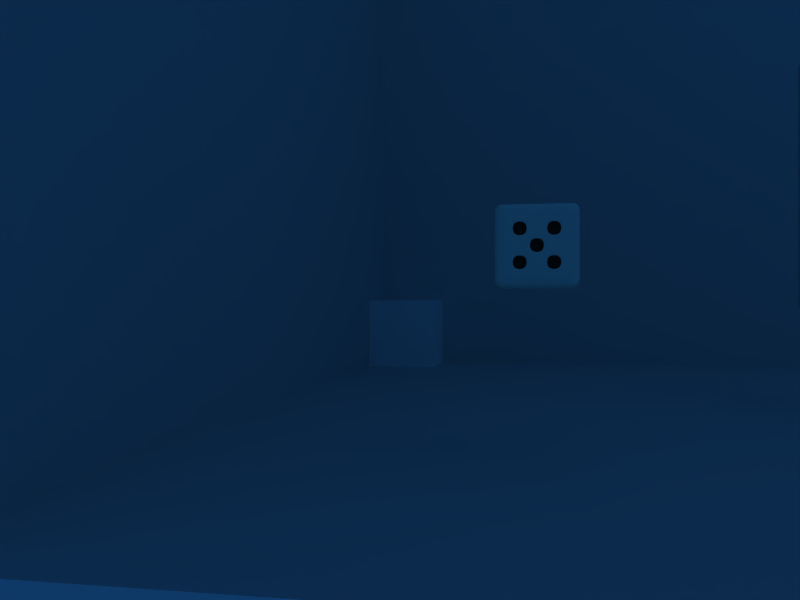 # Source: Visual03.blend  (saved by Blender 2.48.1; exported with 4.5.12 LTS)
import bpy
from mathutils import Matrix  # noqa: F401  (used for matrix-valued properties, if any)

bpy.ops.wm.read_factory_settings(use_empty=True)
scene = bpy.context.scene
scene.name = 'Visual02'

# ---- collections
col_collection_1 = bpy.data.collections.new('Collection 1'); scene.collection.children.link(col_collection_1)

# ---- materials (node trees are filled in below, after node groups)
mat_materialw = bpy.data.materials.new('MaterialW')
mat_materialw.alpha_threshold = 0.0
mat_materialw.roughness = 0.5
mat_materialw.line_color = (0.0, 0.0, 0.0, 1.0)
mat_material_001 = bpy.data.materials.new('Material.001')
mat_material_001.alpha_threshold = 0.0
mat_material_001.roughness = 0.5
mat_material_001.line_color = (0.0, 0.0, 0.0, 1.0)
mat_die = bpy.data.materials.new('die')
mat_die.alpha_threshold = 0.0
mat_die.diffuse_color = (0.9802, 1.0, 0.916, 1.0)
mat_die.roughness = 0.5
mat_die.line_color = (0.0, 0.0, 0.0, 1.0)
mat_eyes = bpy.data.materials.new('eyes')
mat_eyes.alpha_threshold = 0.0
mat_eyes.diffuse_color = (0.1804, 0.1804, 0.1804, 1.0)
mat_eyes.roughness = 0.5
mat_eyes.line_color = (0.0, 0.0, 0.0, 1.0)
mat_material = bpy.data.materials.new('Material')
mat_material.alpha_threshold = 0.0
mat_material.diffuse_color = (1.0, 1.0, 1.0, 1.0)
mat_material.roughness = 0.5
mat_material.line_color = (0.0, 0.0, 0.0, 1.0)

# ---- material node trees

# ---- world
world_world = bpy.data.worlds.new('World'); scene.world = world_world
world_world.color = (0.05656, 0.2208, 0.4)
world_world.use_sun_shadow = False
world_world.sun_shadow_jitter_overblur = 0.0
world_world.cycles.sampling_method = 'MANUAL'
world_world.cycles.sample_map_resolution = 256

# ---- cameras
cam_camera = bpy.data.cameras.new('Camera')
cam_camera.passepartout_alpha = 0.246
cam_camera.clip_end = 100.0
cam_camera.lens = 35.0
cam_camera.show_passepartout = False
cam_camera.show_safe_areas = True
cam_camera.dof.focus_distance = 0.0
cam_camera.dof.aperture_fstop = 128.0

# ---- lights
light_lamp = bpy.data.lights.new('Lamp', 'POINT')
light_lamp.transmission_factor = 0.0
light_lamp.energy = 267.6
light_lamp.shadow_buffer_clip_start = 0.5
light_lamp.shadow_soft_size = 1.0
light_lamp.shadow_maximum_resolution = 0.006
light_lamp.use_absolute_resolution = True
light_lamp.cycles.use_multiple_importance_sampling = False

# ---- meshes
me_window = bpy.data.meshes.new('Window')
me_window.from_pydata([(2.758, 1.0, -1.0), (2.758, -1.0, -1.0), (-2.758, -1.0, -1.0), (-2.758, 1.0, -1.0), (2.758, 1.0, 1.0), (2.758, -1.0, 1.0), (-2.758, -1.0, 1.0), (-2.758, 1.0, 1.0)], [], [(4, 0, 3), (4, 3, 7), (2, 6, 7), (2, 7, 3), (1, 5, 2), (5, 6, 2), (0, 4, 1), (4, 5, 1), (4, 7, 5), (7, 6, 5), (0, 1, 2), (0, 2, 3)])
_uv = me_window.uv_layers.new(name='UVTex')
_uv.uv.foreach_set('vector', [0.001019, 0.5, 0.0, 0.001529, 0.3323, 0.0, 0.001019, 0.5, 0.3323, 0.0, 0.3333, 0.4985, 0.0008337, -0.001528, 0.001853, 0.9925, 0.9967, 0.994, 0.0008337, 0.005972, 0.9967, 0.994, 1.003, 0.005001, 0.3323, 0.5, 0.3333, 0.9985, 7.923e-08, 0.5015, 0.3333, 0.9985, 0.00102, 1.0, 7.923e-08, 0.5015, 0.9956, 0.0025, 0.9967, 0.9985, -0.001666, 0.001529, 0.9992, 0.9985, 0.001853, 0.9975, 0.0008337, 0.004029, 0.6677, 0.5, 1.0, 0.5015, 0.6667, 0.9985, 1.0, 0.5015, 0.999, 1.0, 0.6667, 0.9985, 1.0, 0.4985, 0.6677, 0.5, 0.6667, 0.001529, 1.0, 0.4985, 0.6667, 0.001529, 0.999, 0.0])
me_window.materials.append(mat_materialw)
me_window.use_remesh_preserve_volume = False
me_window.use_remesh_preserve_attributes = False
me_window.use_mirror_vertex_groups = False
me_window.update()
me_plane = bpy.data.meshes.new('Plane')
me_plane.from_pydata([(1.0, 1.0, 0.0), (1.0, -1.0, 0.0), (-1.0, -1.0, 0.0), (-1.0, 1.0, 0.0)], [], [(0, 3, 2), (0, 2, 1)])
_uv = me_plane.uv_layers.new(name='UVTex')
_uv.uv.foreach_set('vector', [5.96e-08, 0.0, 1.0, 0.0, 1.0, 1.0, 5.96e-08, 0.0, 1.0, 1.0, 0.0, 1.0])
me_plane.materials.append(mat_material_001)
me_plane.use_remesh_preserve_volume = False
me_plane.use_remesh_preserve_attributes = False
me_plane.use_mirror_vertex_groups = False
me_plane.update()
me_plane_003 = bpy.data.meshes.new('Plane.003')
me_plane_003.from_pydata([(1.0, 1.0, 0.0), (1.0, -1.0, 0.0), (-1.0, -1.0, 0.0), (-1.0, 1.0, 0.0)], [], [(0, 3, 2), (0, 2, 1)])
_uv = me_plane_003.uv_layers.new(name='UVTex')
_uv.uv.foreach_set('vector', [5.96e-08, 0.0, 1.0, 0.0, 1.0, 1.0, 5.96e-08, 0.0, 1.0, 1.0, 0.0, 1.0])
me_plane_003.materials.append(mat_material_001)
me_plane_003.use_remesh_preserve_volume = False
me_plane_003.use_remesh_preserve_attributes = False
me_plane_003.use_mirror_vertex_groups = False
me_plane_003.update()
me_plane_001 = bpy.data.meshes.new('Plane.001')
me_plane_001.from_pydata([(1.0, 1.0, 0.0), (1.0, -1.0, 0.0), (-1.0, -1.0, 0.0), (-1.0, 1.0, 0.0)], [], [(0, 3, 2), (0, 2, 1)])
_uv = me_plane_001.uv_layers.new(name='UVTex')
_uv.uv.foreach_set('vector', [5.96e-08, 0.0, 1.0, 0.0, 1.0, 1.0, 5.96e-08, 0.0, 1.0, 1.0, 0.0, 1.0])
me_plane_001.materials.append(mat_material_001)
me_plane_001.use_remesh_preserve_volume = False
me_plane_001.use_remesh_preserve_attributes = False
me_plane_001.use_mirror_vertex_groups = False
me_plane_001.update()
me_cube = bpy.data.meshes.new('Cube')
me_cube.from_pydata([(1.0, 1.0, -1.0), (1.0, -1.0, -1.0), (-1.0, -1.0, -1.0), (-1.0, 1.0, -1.0), (1.0, 1.0, 1.0), (1.0, -1.0, 1.0), (-1.0, -1.0, 1.0), (-1.0, 1.0, 1.0), (1.0, 0.6, -1.0), (1.0, 0.2, -1.0), (1.0, -0.2, -1.0), (1.0, -0.6, -1.0), (0.6, 1.0, -1.0), (0.2, 1.0, -1.0), (-0.2, 1.0, -1.0), (-0.6, 1.0, -1.0), (1.0, 1.0, -0.6), (1.0, 1.0, -0.2), (1.0, 1.0, 0.2), (1.0, 1.0, 0.6), (0.6, -1.0, -1.0), (0.2, -1.0, -1.0), (-0.2, -1.0, -1.0), (-0.6, -1.0, -1.0), (1.0, -1.0, -0.6), (1.0, -1.0, -0.2), (1.0, -1.0, 0.2), (1.0, -1.0, 0.6), (-1.0, -0.6, -1.0), (-1.0, -0.2, -1.0), (-1.0, 0.2, -1.0), (-1.0, 0.6, -1.0), (-1.0, -1.0, -0.6), (-1.0, -1.0, -0.2), (-1.0, -1.0, 0.2), (-1.0, -1.0, 0.6), (-1.0, 1.0, -0.6), (-1.0, 1.0, -0.2), (-1.0, 1.0, 0.2), (-1.0, 1.0, 0.6), (1.0, 0.6, 1.0), (1.0, 0.2, 1.0), (1.0, -0.2, 1.0), (1.0, -0.6, 1.0), (0.6, 1.0, 1.0), (0.2, 1.0, 1.0), (-0.2, 1.0, 1.0), (-0.6, 1.0, 1.0), (0.6, -1.0, 1.0), (0.2, -1.0, 1.0), (-0.2, -1.0, 1.0), (-0.6, -1.0, 1.0), (-1.0, -0.6, 1.0), (-1.0, -0.2, 1.0), (-1.0, 0.2, 1.0), (-1.0, 0.6, 1.0), (0.6, 0.6, -1.0), (0.6, 0.2, -1.0), (0.6, -0.2, -1.0), (0.6, -0.6, -1.0), (0.2, 0.6, -1.0), (0.2, 0.2, -1.0), (0.2, -0.2, -1.0), (0.2, -0.6, -1.0), (-0.2, 0.6, -1.0), (-0.2, 0.2, -1.0), (-0.2, -0.2, -1.0), (-0.2, -0.6, -1.0), (-0.6, 0.6, -1.0), (-0.6, 0.2, -1.0), (-0.6, -0.2, -1.0), (-0.6, -0.6, -1.0), (0.6, 0.6, 1.0), (0.2, 0.6, 1.0), (-0.2, 0.6, 1.0), (-0.6, 0.6, 1.0), (0.6, 0.2, 1.0), (0.2, 0.2, 1.0), (-0.2, 0.2, 1.0), (-0.6, 0.2, 1.0), (0.6, -0.2, 1.0), (0.2, -0.2, 1.0), (-0.2, -0.2, 1.0), (-0.6, -0.2, 1.0), (0.6, -0.6, 1.0), (0.2, -0.6, 1.0), (-0.2, -0.6, 1.0), (-0.6, -0.6, 1.0), (1.0, 0.6, -0.6), (1.0, 0.6, -0.2), (1.0, 0.6, 0.2), (1.0, 0.6, 0.6), (1.0, 0.2, -0.6), (1.0, 0.2, -0.2), (1.0, 0.2, 0.2), (1.0, 0.2, 0.6), (1.0, -0.2, -0.6), (1.0, -0.2, -0.2), (1.0, -0.2, 0.2), (1.0, -0.2, 0.6), (1.0, -0.6, -0.6), (1.0, -0.6, -0.2), (1.0, -0.6, 0.2), (1.0, -0.6, 0.6), (0.6, -1.0, -0.6), (0.6, -1.0, -0.2), (0.6, -1.0, 0.2), (0.6, -1.0, 0.6), (0.2, -1.0, -0.6), (0.2, -1.0, -0.2), (0.2, -1.0, 0.2), (0.2, -1.0, 0.6), (-0.2, -1.0, -0.6), (-0.2, -1.0, -0.2), (-0.2, -1.0, 0.2), (-0.2, -1.0, 0.6), (-0.6, -1.0, -0.6), (-0.6, -1.0, -0.2), (-0.6, -1.0, 0.2), (-0.6, -1.0, 0.6), (-1.0, -0.6, -0.6), (-1.0, -0.6, -0.2), (-1.0, -0.6, 0.2), (-1.0, -0.6, 0.6), (-1.0, -0.2, -0.6), (-1.0, -0.2, -0.2), (-1.0, -0.2, 0.2), (-1.0, -0.2, 0.6), (-1.0, 0.2, -0.6), (-1.0, 0.2, -0.2), (-1.0, 0.2, 0.2), (-1.0, 0.2, 0.6), (-1.0, 0.6, -0.6), (-1.0, 0.6, -0.2), (-1.0, 0.6, 0.2), (-1.0, 0.6, 0.6), (0.6, 1.0, 0.6), (0.6, 1.0, 0.2), (0.6, 1.0, -0.2), (0.6, 1.0, -0.6), (0.2, 1.0, 0.6), (0.2, 1.0, 0.2), (0.2, 1.0, -0.2), (0.2, 1.0, -0.6), (-0.2, 1.0, 0.6), (-0.2, 1.0, 0.2), (-0.2, 1.0, -0.2), (-0.2, 1.0, -0.6), (-0.6, 1.0, 0.6), (-0.6, 1.0, 0.2), (-0.6, 1.0, -0.2), (-0.6, 1.0, -0.6), (-0.24, 1.0, -0.24), (-0.24, 1.0, -0.56), (-0.56, 1.0, -0.56), (-0.56, 1.0, -0.24), (0.16, 1.0, 0.16), (0.16, 1.0, -0.16), (-0.16, 1.0, -0.16), (-0.16, 1.0, 0.16), (0.56, 1.0, 0.56), (0.56, 1.0, 0.24), (0.24, 1.0, 0.24), (0.24, 1.0, 0.56), (-1.0, 0.24, -0.56), (-1.0, 0.24, -0.24), (-1.0, 0.56, -0.24), (-1.0, 0.56, -0.56), (-1.0, -0.56, 0.24), (-1.0, -0.56, 0.56), (-1.0, -0.24, 0.56), (-1.0, -0.24, 0.24), (-0.24, -1.0, -0.56), (-0.24, -1.0, -0.24), (-0.56, -1.0, -0.24), (-0.56, -1.0, -0.56), (-0.24, -1.0, 0.24), (-0.24, -1.0, 0.56), (-0.56, -1.0, 0.56), (-0.56, -1.0, 0.24), (0.56, -1.0, -0.56), (0.56, -1.0, -0.24), (0.24, -1.0, -0.24), (0.24, -1.0, -0.56), (0.56, -1.0, 0.24), (0.56, -1.0, 0.56), (0.24, -1.0, 0.56), (0.24, -1.0, 0.24), (1.0, -0.24, -0.56), (1.0, -0.24, -0.24), (1.0, -0.56, -0.24), (1.0, -0.56, -0.56), (1.0, -0.24, 0.24), (1.0, -0.24, 0.56), (1.0, -0.56, 0.56), (1.0, -0.56, 0.24), (1.0, 0.16, -0.16), (1.0, 0.16, 0.16), (1.0, -0.16, 0.16), (1.0, -0.16, -0.16), (1.0, 0.56, -0.56), (1.0, 0.56, -0.24), (1.0, 0.24, -0.24), (1.0, 0.24, -0.56), (1.0, 0.56, 0.24), (1.0, 0.56, 0.56), (1.0, 0.24, 0.56), (1.0, 0.24, 0.24), (0.56, -0.24, 1.0), (0.24, -0.24, 1.0), (0.24, -0.56, 1.0), (0.56, -0.56, 1.0), (-0.24, -0.24, 1.0), (-0.56, -0.24, 1.0), (-0.56, -0.56, 1.0), (-0.24, -0.56, 1.0), (0.56, 0.16, 1.0), (0.24, 0.16, 1.0), (0.24, -0.16, 1.0), (0.56, -0.16, 1.0), (-0.24, 0.16, 1.0), (-0.56, 0.16, 1.0), (-0.56, -0.16, 1.0), (-0.24, -0.16, 1.0), (0.56, 0.56, 1.0), (0.24, 0.56, 1.0), (0.24, 0.24, 1.0), (0.56, 0.24, 1.0), (-0.24, 0.56, 1.0), (-0.56, 0.56, 1.0), (-0.56, 0.24, 1.0), (-0.24, 0.24, 1.0), (0.16, 0.16, -1.0), (0.16, -0.16, -1.0), (-0.16, -0.16, -1.0), (-0.16, 0.16, -1.0), (0.16, 0.16, -0.8281), (0.16, -0.16, -0.8281), (-0.16, -0.16, -0.8281), (-0.16, 0.16, -0.8281), (-0.24, 0.56, 0.8281), (-0.56, 0.56, 0.8281), (-0.56, 0.24, 0.8281), (-0.24, 0.24, 0.8281), (0.56, 0.56, 0.8281), (0.24, 0.56, 0.8281), (0.24, 0.24, 0.8281), (0.56, 0.24, 0.8281), (-0.24, 0.16, 0.8281), (-0.56, 0.16, 0.8281), (-0.56, -0.16, 0.8281), (-0.24, -0.16, 0.8281), (0.56, 0.16, 0.8281), (0.24, 0.16, 0.8281), (0.24, -0.16, 0.8281), (0.56, -0.16, 0.8281), (-0.24, -0.24, 0.8281), (-0.56, -0.24, 0.8281), (-0.56, -0.56, 0.8281), (-0.24, -0.56, 0.8281), (0.56, -0.24, 0.8281), (0.24, -0.24, 0.8281), (0.24, -0.56, 0.8281), (0.56, -0.56, 0.8281), (0.8281, 0.56, 0.24), (0.8281, 0.56, 0.56), (0.8281, 0.24, 0.56), (0.8281, 0.24, 0.24), (0.8281, 0.56, -0.56), (0.8281, 0.56, -0.24), (0.8281, 0.24, -0.24), (0.8281, 0.24, -0.56), (0.8281, 0.16, -0.16), (0.8281, 0.16, 0.16), (0.8281, -0.16, 0.16), (0.8281, -0.16, -0.16), (0.8281, -0.24, 0.24), (0.8281, -0.24, 0.56), (0.8281, -0.56, 0.56), (0.8281, -0.56, 0.24), (0.8281, -0.24, -0.56), (0.8281, -0.24, -0.24), (0.8281, -0.56, -0.24), (0.8281, -0.56, -0.56), (0.56, -0.8281, 0.24), (0.56, -0.8281, 0.56), (0.24, -0.8281, 0.56), (0.24, -0.8281, 0.24), (0.56, -0.8281, -0.56), (0.56, -0.8281, -0.24), (0.24, -0.8281, -0.24), (0.24, -0.8281, -0.56), (-0.24, -0.8281, 0.24), (-0.24, -0.8281, 0.56), (-0.56, -0.8281, 0.56), (-0.56, -0.8281, 0.24), (-0.24, -0.8281, -0.56), (-0.24, -0.8281, -0.24), (-0.56, -0.8281, -0.24), (-0.56, -0.8281, -0.56), (-0.8281, -0.56, 0.24), (-0.8281, -0.56, 0.56), (-0.8281, -0.24, 0.56), (-0.8281, -0.24, 0.24), (-0.8281, 0.24, -0.56), (-0.8281, 0.24, -0.24), (-0.8281, 0.56, -0.24), (-0.8281, 0.56, -0.56), (0.56, 0.8281, 0.56), (0.56, 0.8281, 0.24), (0.24, 0.8281, 0.24), (0.24, 0.8281, 0.56), (0.16, 0.8281, 0.16), (0.16, 0.8281, -0.16), (-0.16, 0.8281, -0.16), (-0.16, 0.8281, 0.16), (-0.24, 0.8281, -0.24), (-0.24, 0.8281, -0.56), (-0.56, 0.8281, -0.56), (-0.56, 0.8281, -0.24)], [], [(316, 317, 318), (316, 318, 319), (152, 316, 319), (152, 319, 155), (155, 319, 318), (155, 318, 154), (154, 318, 317), (154, 317, 153), (153, 317, 316), (153, 316, 152), (312, 313, 314), (312, 314, 315), (156, 312, 315), (156, 315, 159), (159, 315, 314), (159, 314, 158), (158, 314, 313), (158, 313, 157), (157, 313, 312), (157, 312, 156), (308, 309, 310), (308, 310, 311), (160, 308, 311), (160, 311, 163), (163, 311, 310), (163, 310, 162), (162, 310, 309), (162, 309, 161), (161, 309, 308), (161, 308, 160), (304, 305, 306), (304, 306, 307), (164, 304, 307), (164, 307, 167), (167, 307, 306), (167, 306, 166), (166, 306, 305), (166, 305, 165), (165, 305, 304), (165, 304, 164), (300, 301, 302), (300, 302, 303), (168, 300, 303), (168, 303, 171), (171, 303, 302), (171, 302, 170), (170, 302, 301), (170, 301, 169), (169, 301, 300), (169, 300, 168), (296, 297, 298), (296, 298, 299), (172, 296, 299), (172, 299, 175), (175, 299, 298), (175, 298, 174), (174, 298, 297), (174, 297, 173), (173, 297, 296), (173, 296, 172), (292, 293, 294), (292, 294, 295), (176, 292, 295), (176, 295, 179), (179, 295, 294), (179, 294, 178), (178, 294, 293), (178, 293, 177), (177, 293, 292), (177, 292, 176), (288, 289, 290), (288, 290, 291), (180, 288, 291), (180, 291, 183), (183, 291, 290), (183, 290, 182), (182, 290, 289), (182, 289, 181), (181, 289, 288), (181, 288, 180), (284, 285, 286), (284, 286, 287), (184, 284, 287), (184, 287, 187), (187, 287, 286), (187, 286, 186), (186, 286, 285), (186, 285, 185), (185, 285, 284), (185, 284, 184), (280, 281, 282), (280, 282, 283), (188, 280, 283), (188, 283, 191), (191, 283, 282), (191, 282, 190), (190, 282, 281), (190, 281, 189), (189, 281, 280), (189, 280, 188), (276, 277, 279), (277, 278, 279), (192, 276, 279), (192, 279, 195), (195, 279, 278), (195, 278, 194), (194, 278, 277), (194, 277, 193), (193, 277, 276), (193, 276, 192), (272, 273, 275), (273, 274, 275), (196, 272, 275), (196, 275, 199), (199, 275, 274), (199, 274, 198), (198, 274, 273), (198, 273, 197), (197, 273, 272), (197, 272, 196), (268, 269, 271), (269, 270, 271), (200, 268, 271), (200, 271, 203), (203, 271, 202), (271, 270, 202), (202, 270, 269), (202, 269, 201), (201, 269, 268), (201, 268, 200), (264, 265, 266), (264, 266, 267), (204, 264, 267), (204, 267, 207), (207, 267, 266), (207, 266, 206), (206, 266, 265), (206, 265, 205), (205, 265, 264), (205, 264, 204), (260, 261, 262), (260, 262, 263), (208, 260, 263), (208, 263, 211), (211, 263, 262), (211, 262, 210), (210, 262, 261), (210, 261, 209), (209, 261, 260), (209, 260, 208), (256, 257, 258), (256, 258, 259), (212, 256, 259), (212, 259, 215), (215, 259, 258), (215, 258, 214), (214, 258, 257), (214, 257, 213), (213, 257, 256), (213, 256, 212), (252, 253, 254), (252, 254, 255), (216, 252, 255), (216, 255, 219), (219, 255, 254), (219, 254, 218), (218, 254, 253), (218, 253, 217), (217, 253, 252), (217, 252, 216), (248, 249, 250), (248, 250, 251), (220, 248, 251), (220, 251, 223), (223, 251, 250), (223, 250, 222), (222, 250, 249), (222, 249, 221), (221, 249, 248), (221, 248, 220), (244, 245, 247), (245, 246, 247), (224, 244, 247), (224, 247, 227), (227, 247, 246), (227, 246, 226), (226, 246, 245), (226, 245, 225), (225, 245, 244), (225, 244, 224), (240, 241, 242), (240, 242, 243), (228, 240, 243), (228, 243, 231), (231, 243, 242), (231, 242, 230), (230, 242, 241), (230, 241, 229), (229, 241, 240), (229, 240, 228), (236, 237, 238), (236, 238, 239), (232, 236, 239), (232, 239, 235), (235, 239, 238), (235, 238, 234), (234, 238, 237), (234, 237, 233), (233, 237, 236), (233, 236, 232), (61, 232, 235), (61, 235, 65), (65, 235, 234), (65, 234, 66), (66, 234, 233), (66, 233, 62), (62, 233, 232), (62, 232, 61), (74, 228, 231), (74, 231, 78), (78, 231, 230), (78, 230, 79), (79, 230, 229), (79, 229, 75), (75, 229, 228), (75, 228, 74), (72, 224, 227), (72, 227, 76), (76, 227, 226), (76, 226, 77), (77, 226, 225), (77, 225, 73), (73, 225, 224), (73, 224, 72), (78, 220, 223), (78, 223, 82), (82, 223, 222), (82, 222, 83), (83, 222, 221), (83, 221, 79), (79, 221, 220), (79, 220, 78), (76, 216, 219), (76, 219, 80), (80, 219, 218), (80, 218, 81), (81, 218, 217), (81, 217, 77), (77, 217, 216), (77, 216, 76), (82, 212, 215), (82, 215, 86), (86, 215, 214), (86, 214, 87), (87, 214, 213), (87, 213, 83), (83, 213, 212), (83, 212, 82), (80, 208, 211), (80, 211, 84), (84, 211, 210), (84, 210, 85), (85, 210, 209), (85, 209, 81), (81, 209, 208), (81, 208, 80), (90, 204, 207), (90, 207, 94), (94, 207, 206), (94, 206, 95), (95, 206, 205), (95, 205, 91), (91, 205, 204), (91, 204, 90), (88, 200, 203), (88, 203, 92), (92, 203, 202), (92, 202, 93), (93, 202, 201), (93, 201, 89), (89, 201, 200), (89, 200, 88), (93, 196, 199), (93, 199, 97), (97, 199, 198), (97, 198, 98), (98, 198, 197), (98, 197, 94), (94, 197, 196), (94, 196, 93), (98, 192, 195), (98, 195, 102), (102, 195, 194), (102, 194, 103), (103, 194, 193), (103, 193, 99), (99, 193, 192), (99, 192, 98), (96, 188, 191), (96, 191, 100), (100, 191, 190), (100, 190, 101), (101, 190, 189), (101, 189, 97), (97, 189, 188), (97, 188, 96), (106, 184, 187), (106, 187, 110), (110, 187, 186), (110, 186, 111), (111, 186, 185), (111, 185, 107), (107, 185, 184), (107, 184, 106), (104, 180, 183), (104, 183, 108), (108, 183, 182), (108, 182, 109), (109, 182, 181), (109, 181, 105), (105, 181, 180), (105, 180, 104), (114, 176, 179), (114, 179, 118), (118, 179, 178), (118, 178, 119), (119, 178, 177), (119, 177, 115), (115, 177, 176), (115, 176, 114), (112, 172, 175), (112, 175, 116), (116, 175, 174), (116, 174, 117), (117, 174, 173), (117, 173, 113), (113, 173, 172), (113, 172, 112), (122, 168, 171), (122, 171, 126), (126, 171, 170), (126, 170, 127), (127, 170, 169), (127, 169, 123), (123, 169, 168), (123, 168, 122), (128, 164, 167), (128, 167, 132), (132, 167, 166), (132, 166, 133), (133, 166, 165), (133, 165, 129), (129, 165, 164), (129, 164, 128), (136, 160, 163), (136, 163, 140), (140, 163, 162), (140, 162, 141), (141, 162, 161), (141, 161, 137), (137, 161, 160), (137, 160, 136), (141, 156, 159), (141, 159, 145), (145, 159, 158), (145, 158, 146), (146, 158, 157), (146, 157, 142), (142, 157, 156), (142, 156, 141), (146, 152, 155), (146, 155, 150), (150, 155, 154), (150, 154, 151), (151, 154, 153), (151, 153, 147), (147, 153, 152), (147, 152, 146), (47, 148, 39), (47, 39, 7), (148, 149, 38), (148, 38, 39), (149, 150, 37), (149, 37, 38), (150, 151, 36), (150, 36, 37), (151, 15, 3), (151, 3, 36), (46, 144, 148), (46, 148, 47), (144, 145, 149), (144, 149, 148), (145, 146, 150), (145, 150, 149), (147, 14, 15), (147, 15, 151), (45, 140, 144), (45, 144, 46), (140, 141, 145), (140, 145, 144), (142, 143, 147), (142, 147, 146), (143, 13, 14), (143, 14, 147), (44, 136, 140), (44, 140, 45), (137, 138, 141), (138, 142, 141), (138, 139, 143), (138, 143, 142), (139, 12, 13), (139, 13, 143), (4, 19, 44), (19, 136, 44), (19, 18, 136), (18, 137, 136), (18, 17, 137), (17, 138, 137), (17, 16, 138), (16, 139, 138), (16, 0, 12), (16, 12, 139), (31, 132, 36), (31, 36, 3), (132, 133, 37), (132, 37, 36), (133, 134, 38), (133, 38, 37), (134, 135, 39), (134, 39, 38), (135, 55, 7), (135, 7, 39), (30, 128, 132), (30, 132, 31), (129, 130, 134), (129, 134, 133), (130, 131, 135), (130, 135, 134), (131, 54, 55), (131, 55, 135), (29, 124, 128), (29, 128, 30), (124, 125, 129), (124, 129, 128), (125, 126, 130), (125, 130, 129), (126, 127, 131), (126, 131, 130), (127, 53, 54), (127, 54, 131), (28, 120, 124), (28, 124, 29), (120, 121, 125), (120, 125, 124), (121, 122, 126), (121, 126, 125), (123, 52, 53), (123, 53, 127), (2, 32, 120), (2, 120, 28), (32, 33, 121), (32, 121, 120), (33, 34, 122), (33, 122, 121), (34, 35, 123), (34, 123, 122), (35, 6, 52), (35, 52, 123), (23, 116, 32), (23, 32, 2), (116, 117, 33), (116, 33, 32), (117, 118, 34), (117, 34, 33), (118, 119, 35), (118, 35, 34), (119, 51, 6), (119, 6, 35), (22, 112, 116), (22, 116, 23), (113, 114, 118), (113, 118, 117), (115, 50, 51), (115, 51, 119), (21, 108, 22), (108, 112, 22), (108, 109, 112), (109, 113, 112), (109, 110, 113), (110, 114, 113), (110, 111, 115), (110, 115, 114), (111, 49, 50), (111, 50, 115), (20, 104, 21), (104, 108, 21), (105, 106, 109), (106, 110, 109), (107, 48, 111), (48, 49, 111), (1, 24, 20), (24, 104, 20), (24, 25, 104), (25, 105, 104), (25, 26, 105), (26, 106, 105), (26, 27, 106), (27, 107, 106), (27, 5, 107), (5, 48, 107), (11, 100, 1), (100, 24, 1), (100, 101, 24), (101, 25, 24), (101, 102, 25), (102, 26, 25), (102, 103, 26), (103, 27, 26), (103, 43, 27), (43, 5, 27), (10, 96, 11), (96, 100, 11), (97, 98, 101), (98, 102, 101), (99, 42, 103), (42, 43, 103), (9, 92, 10), (92, 96, 10), (92, 93, 96), (93, 97, 96), (94, 95, 98), (95, 99, 98), (95, 41, 99), (41, 42, 99), (8, 88, 9), (88, 92, 9), (89, 90, 93), (90, 94, 93), (91, 40, 95), (40, 41, 95), (0, 16, 8), (16, 88, 8), (16, 17, 88), (17, 89, 88), (17, 18, 89), (18, 90, 89), (18, 19, 91), (18, 91, 90), (19, 4, 91), (4, 40, 91), (43, 84, 48), (43, 48, 5), (84, 85, 49), (84, 49, 48), (85, 86, 50), (85, 50, 49), (86, 87, 51), (86, 51, 50), (87, 52, 6), (87, 6, 51), (42, 80, 84), (42, 84, 43), (81, 82, 86), (81, 86, 85), (83, 53, 52), (83, 52, 87), (41, 76, 80), (41, 80, 42), (77, 78, 82), (77, 82, 81), (79, 54, 53), (79, 53, 83), (40, 72, 41), (72, 76, 41), (73, 74, 78), (73, 78, 77), (75, 55, 54), (75, 54, 79), (4, 44, 40), (44, 72, 40), (44, 45, 73), (44, 73, 72), (45, 46, 74), (45, 74, 73), (46, 47, 75), (46, 75, 74), (47, 7, 55), (47, 55, 75), (15, 68, 31), (15, 31, 3), (68, 69, 30), (68, 30, 31), (69, 70, 29), (69, 29, 30), (70, 71, 28), (70, 28, 29), (71, 23, 2), (71, 2, 28), (14, 64, 68), (14, 68, 15), (64, 65, 68), (65, 69, 68), (65, 66, 70), (65, 70, 69), (66, 67, 70), (67, 71, 70), (67, 22, 23), (67, 23, 71), (13, 60, 64), (13, 64, 14), (60, 61, 65), (60, 65, 64), (62, 63, 67), (62, 67, 66), (63, 21, 22), (63, 22, 67), (12, 56, 60), (12, 60, 13), (56, 57, 61), (56, 61, 60), (57, 58, 62), (57, 62, 61), (58, 59, 63), (58, 63, 62), (59, 20, 21), (59, 21, 63), (0, 8, 56), (0, 56, 12), (8, 9, 57), (8, 57, 56), (9, 10, 58), (9, 58, 57), (10, 11, 59), (10, 59, 58), (11, 1, 20), (11, 20, 59)])
me_cube.polygons.foreach_set('use_smooth', [True] * 636)
me_cube.polygons.foreach_set('material_index', [1, 1, 1, 1, 1, 1, 1, 1, 1, 1, 1, 1, 1, 1, 1, 1, 1, 1, 1, 1, 1, 1, 1, 1, 1, 1, 1, 1, 1, 1, 1, 1, 1, 1, 1, 1, 1, 1, 1, 1, 1, 1, 1, 1, 1, 1, 1, 1, 1, 1, 1, 1, 1, 1, 1, 1, 1, 1, 1, 1, 1, 1, 1, 1, 1, 1, 1, 1, 1, 1, 1, 1, 1, 1, 1, 1, 1, 1, 1, 1, 1, 1, 1, 1, 1, 1, 1, 1, 1, 1, 1, 1, 1, 1, 1, 1, 1, 1, 1, 1, 1, 1, 1, 1, 1, 1, 1, 1, 1, 1, 1, 1, 1, 1, 1, 1, 1, 1, 1, 1, 1, 1, 1, 1, 1, 1, 1, 1, 1, 1, 1, 1, 1, 1, 1, 1, 1, 1, 1, 1, 1, 1, 1, 1, 1, 1, 1, 1, 1, 1, 1, 1, 1, 1, 1, 1, 1, 1, 1, 1, 1, 1, 1, 1, 1, 1, 1, 1, 1, 1, 1, 1, 1, 1, 1, 1, 1, 1, 1, 1, 1, 1, 1, 1, 1, 1, 1, 1, 1, 1, 1, 1, 1, 1, 1, 1, 1, 1, 1, 1, 1, 1, 1, 1, 1, 1, 1, 1, 1, 1, 0, 0, 0, 0, 0, 0, 0, 0, 0, 0, 0, 0, 0, 0, 0, 0, 0, 0, 0, 0, 0, 0, 0, 0, 0, 0, 0, 0, 0, 0, 0, 0, 0, 0, 0, 0, 0, 0, 0, 0, 0, 0, 0, 0, 0, 0, 0, 0, 0, 0, 0, 0, 0, 0, 0, 0, 0, 0, 0, 0, 0, 0, 0, 0, 0, 0, 0, 0, 0, 0, 0, 0, 0, 0, 0, 0, 0, 0, 0, 0, 0, 0, 0, 0, 0, 0, 0, 0, 0, 0, 0, 0, 0, 0, 0, 0, 0, 0, 0, 0, 0, 0, 0, 0, 0, 0, 0, 0, 0, 0, 0, 0, 0, 0, 0, 0, 0, 0, 0, 0, 0, 0, 0, 0, 0, 0, 0, 0, 0, 0, 0, 0, 0, 0, 0, 0, 0, 0, 0, 0, 0, 0, 0, 0, 0, 0, 0, 0, 0, 0, 0, 0, 0, 0, 0, 0, 0, 0, 0, 0, 0, 0, 0, 0, 0, 0, 0, 0, 0, 0, 0, 0, 0, 0, 0, 0, 0, 0, 0, 0, 0, 0, 0, 0, 0, 0, 0, 0, 0, 0, 0, 0, 0, 0, 0, 0, 0, 0, 0, 0, 0, 0, 0, 0, 0, 0, 0, 0, 0, 0, 0, 0, 0, 0, 0, 0, 0, 0, 0, 0, 0, 0, 0, 0, 0, 0, 0, 0, 0, 0, 0, 0, 0, 0, 0, 0, 0, 0, 0, 0, 0, 0, 0, 0, 0, 0, 0, 0, 0, 0, 0, 0, 0, 0, 0, 0, 0, 0, 0, 0, 0, 0, 0, 0, 0, 0, 0, 0, 0, 0, 0, 0, 0, 0, 0, 0, 0, 0, 0, 0, 0, 0, 0, 0, 0, 0, 0, 0, 0, 0, 0, 0, 0, 0, 0, 0, 0, 0, 0, 0, 0, 0, 0, 0, 0, 0, 0, 0, 0, 0, 0, 0, 0, 0, 0, 0, 0, 0, 0, 0, 0, 0, 0, 0, 0, 0, 0, 0, 0, 0, 0, 0, 0, 0, 0, 0, 0, 0, 0, 0, 0, 0, 0, 0, 0, 0, 0, 0, 0, 0, 0, 0, 0, 0, 0, 0, 0, 0, 0, 0, 0, 0, 0, 0, 0, 0, 0, 0, 0, 0, 0, 0, 0, 0, 0, 0, 0, 0, 0, 0, 0, 0, 0, 0, 0, 0, 0, 0, 0, 0, 0, 0, 0, 0, 0, 0, 0, 0, 0, 0, 0, 0, 0, 0, 0, 0, 0, 0, 0, 0, 0, 0, 0, 0, 0, 0, 0, 0, 0, 0, 0, 0, 0, 0, 0, 0])
_ca = me_cube.color_attributes.new('Col', 'BYTE_COLOR', 'CORNER')
_ca.data.foreach_set('color', [0.002125, 0.002125, 0.002125, 0.0, 0.03434, 0.03434, 0.03434, 0.0, 0.1441, 0.1441, 0.1441, 0.0, 0.002125, 0.002125, 0.002125, 0.0, 0.1441, 0.1441, 0.1441, 0.0, 0.02732, 0.02732, 0.02732, 0.0, 0.001518, 0.001518, 0.001518, 0.0, 0.002125, 0.002125, 0.002125, 0.0, 0.02732, 0.02732, 0.02732, 0.0, 0.001518, 0.001518, 0.001518, 0.0, 0.02732, 0.02732, 0.02732, 0.0, 0.02732, 0.02732, 0.02732, 0.0, 0.02732, 0.02732, 0.02732, 0.0, 0.02732, 0.02732, 0.02732, 0.0, 0.1441, 0.1441, 0.1441, 0.0, 0.02732, 0.02732, 0.02732, 0.0, 0.1441, 0.1441, 0.1441, 0.0, 0.0382, 0.0382, 0.0382, 0.0, 0.0382, 0.0382, 0.0382, 0.0, 0.1441, 0.1441, 0.1441, 0.0, 0.03434, 0.03434, 0.03434, 0.0, 0.0382, 0.0382, 0.0382, 0.0, 0.03434, 0.03434, 0.03434, 0.0, 0.02122, 0.02122, 0.02122, 0.0, 0.02122, 0.02122, 0.02122, 0.0, 0.03434, 0.03434, 0.03434, 0.0, 0.002125, 0.002125, 0.002125, 0.0, 0.02122, 0.02122, 0.02122, 0.0, 0.002125, 0.002125, 0.002125, 0.0, 0.001518, 0.001518, 0.001518, 0.0, 0.003677, 0.003677, 0.003677, 0.0, 0.03689, 0.03689, 0.03689, 0.0, 0.1779, 0.1779, 0.1779, 0.0, 0.003677, 0.003677, 0.003677, 0.0, 0.1779, 0.1779, 0.1779, 0.0, 0.02956, 0.02956, 0.02956, 0.0, 0.003347, 0.003347, 0.003347, 0.0, 0.003677, 0.003677, 0.003677, 0.0, 0.02956, 0.02956, 0.02956, 0.0, 0.003347, 0.003347, 0.003347, 0.0, 0.02956, 0.02956, 0.02956, 0.0, 0.02732, 0.02732, 0.02732, 0.0, 0.02732, 0.02732, 0.02732, 0.0, 0.02956, 0.02956, 0.02956, 0.0, 0.1779, 0.1779, 0.1779, 0.0, 0.02732, 0.02732, 0.02732, 0.0, 0.1779, 0.1779, 0.1779, 0.0, 0.03955, 0.03955, 0.03955, 0.0, 0.03955, 0.03955, 0.03955, 0.0, 0.1779, 0.1779, 0.1779, 0.0, 0.03689, 0.03689, 0.03689, 0.0, 0.03955, 0.03955, 0.03955, 0.0, 0.03689, 0.03689, 0.03689, 0.0, 0.02416, 0.02416, 0.02416, 0.0, 0.02416, 0.02416, 0.02416, 0.0, 0.03689, 0.03689, 0.03689, 0.0, 0.003677, 0.003677, 0.003677, 0.0, 0.02416, 0.02416, 0.02416, 0.0, 0.003677, 0.003677, 0.003677, 0.0, 0.003347, 0.003347, 0.003347, 0.0, 0.006049, 0.006049, 0.006049, 0.0, 0.0382, 0.0382, 0.0382, 0.0, 0.2232, 0.2232, 0.2232, 0.0, 0.006049, 0.006049, 0.006049, 0.0, 0.2232, 0.2232, 0.2232, 0.0, 0.03071, 0.03071, 0.03071, 0.0, 0.006049, 0.006049, 0.006049, 0.0, 0.006049, 0.006049, 0.006049, 0.0, 0.03071, 0.03071, 0.03071, 0.0, 0.006049, 0.006049, 0.006049, 0.0, 0.03071, 0.03071, 0.03071, 0.0, 0.02624, 0.02624, 0.02624, 0.0, 0.02624, 0.02624, 0.02624, 0.0, 0.03071, 0.03071, 0.03071, 0.0, 0.2232, 0.2232, 0.2232, 0.0, 0.02624, 0.02624, 0.02624, 0.0, 0.2232, 0.2232, 0.2232, 0.0, 0.04092, 0.04092, 0.04092, 0.0, 0.04092, 0.04092, 0.04092, 0.0, 0.2232, 0.2232, 0.2232, 0.0, 0.0382, 0.0382, 0.0382, 0.0, 0.04092, 0.04092, 0.04092, 0.0, 0.0382, 0.0382, 0.0382, 0.0, 0.02732, 0.02732, 0.02732, 0.0, 0.02732, 0.02732, 0.02732, 0.0, 0.0382, 0.0382, 0.0382, 0.0, 0.006049, 0.006049, 0.006049, 0.0, 0.02732, 0.02732, 0.02732, 0.0, 0.006049, 0.006049, 0.006049, 0.0, 0.006049, 0.006049, 0.006049, 0.0, 0.01764, 0.01764, 0.01764, 0.0, 0.003347, 0.003347, 0.003347, 0.0, 0.04231, 0.04231, 0.04231, 0.0, 0.01764, 0.01764, 0.01764, 0.0, 0.04231, 0.04231, 0.04231, 0.0, 0.0382, 0.0382, 0.0382, 0.0, 0.02519, 0.02519, 0.02519, 0.0, 0.01764, 0.01764, 0.01764, 0.0, 0.0382, 0.0382, 0.0382, 0.0, 0.02519, 0.02519, 0.02519, 0.0, 0.0382, 0.0382, 0.0382, 0.0, 0.0382, 0.0382, 0.0382, 0.0, 0.0382, 0.0382, 0.0382, 0.0, 0.0382, 0.0382, 0.0382, 0.0, 0.04231, 0.04231, 0.04231, 0.0, 0.0382, 0.0382, 0.0382, 0.0, 0.04231, 0.04231, 0.04231, 0.0, 0.02416, 0.02416, 0.02416, 0.0, 0.02416, 0.02416, 0.02416, 0.0, 0.04231, 0.04231, 0.04231, 0.0, 0.003347, 0.003347, 0.003347, 0.0, 0.02416, 0.02416, 0.02416, 0.0, 0.003347, 0.003347, 0.003347, 0.0, 0.001821, 0.001821, 0.001821, 0.0, 0.001821, 0.001821, 0.001821, 0.0, 0.003347, 0.003347, 0.003347, 0.0, 0.01764, 0.01764, 0.01764, 0.0, 0.001821, 0.001821, 0.001821, 0.0, 0.01764, 0.01764, 0.01764, 0.0, 0.02519, 0.02519, 0.02519, 0.0, 0.01938, 0.01938, 0.01938, 0.0, 0.01033, 0.01033, 0.01033, 0.0, 0.04667, 0.04667, 0.04667, 0.0, 0.01938, 0.01938, 0.01938, 0.0, 0.04667, 0.04667, 0.04667, 0.0, 0.02122, 0.02122, 0.02122, 0.0, 0.02315, 0.02315, 0.02315, 0.0, 0.01938, 0.01938, 0.01938, 0.0, 0.02122, 0.02122, 0.02122, 0.0, 0.02315, 0.02315, 0.02315, 0.0, 0.02122, 0.02122, 0.02122, 0.0, 0.0382, 0.0382, 0.0382, 0.0, 0.0382, 0.0382, 0.0382, 0.0, 0.02122, 0.02122, 0.02122, 0.0, 0.04667, 0.04667, 0.04667, 0.0, 0.0382, 0.0382, 0.0382, 0.0, 0.04667, 0.04667, 0.04667, 0.0, 0.0319, 0.0319, 0.0319, 0.0, 0.0319, 0.0319, 0.0319, 0.0, 0.04667, 0.04667, 0.04667, 0.0, 0.01033, 0.01033, 0.01033, 0.0, 0.0319, 0.0319, 0.0319, 0.0, 0.01033, 0.01033, 0.01033, 0.0, 0.006995, 0.006995, 0.006995, 0.0, 0.006995, 0.006995, 0.006995, 0.0, 0.01033, 0.01033, 0.01033, 0.0, 0.01938, 0.01938, 0.01938, 0.0, 0.006995, 0.006995, 0.006995, 0.0, 0.01938, 0.01938, 0.01938, 0.0, 0.02315, 0.02315, 0.02315, 0.0, 0.04374, 0.04374, 0.04374, 0.0, 0.0319, 0.0319, 0.0319, 0.0, 0.02315, 0.02315, 0.02315, 0.0, 0.04374, 0.04374, 0.04374, 0.0, 0.02315, 0.02315, 0.02315, 0.0, 0.005605, 0.005605, 0.005605, 0.0, 0.02519, 0.02519, 0.02519, 0.0, 0.04374, 0.04374, 0.04374, 0.0, 0.005605, 0.005605, 0.005605, 0.0, 0.02519, 0.02519, 0.02519, 0.0, 0.005605, 0.005605, 0.005605, 0.0, 0.06663, 0.06663, 0.06663, 0.0, 0.06663, 0.06663, 0.06663, 0.0, 0.005605, 0.005605, 0.005605, 0.0, 0.02315, 0.02315, 0.02315, 0.0, 0.06663, 0.06663, 0.06663, 0.0, 0.02315, 0.02315, 0.02315, 0.0, 0.0319, 0.0319, 0.0319, 0.0, 0.0319, 0.0319, 0.0319, 0.0, 0.02315, 0.02315, 0.02315, 0.0, 0.0319, 0.0319, 0.0319, 0.0, 0.0319, 0.0319, 0.0319, 0.0, 0.0319, 0.0319, 0.0319, 0.0, 0.04231, 0.04231, 0.04231, 0.0, 0.04231, 0.04231, 0.04231, 0.0, 0.0319, 0.0319, 0.0319, 0.0, 0.04374, 0.04374, 0.04374, 0.0, 0.04231, 0.04231, 0.04231, 0.0, 0.04374, 0.04374, 0.04374, 0.0, 0.02519, 0.02519, 0.02519, 0.0, 0.0382, 0.0382, 0.0382, 0.0, 0.04519, 0.04519, 0.04519, 0.0, 0.09306, 0.09306, 0.09306, 0.0, 0.0382, 0.0382, 0.0382, 0.0, 0.09306, 0.09306, 0.09306, 0.0, 0.004025, 0.004025, 0.004025, 0.0, 0.02029, 0.02029, 0.02029, 0.0, 0.0382, 0.0382, 0.0382, 0.0, 0.004025, 0.004025, 0.004025, 0.0, 0.02029, 0.02029, 0.02029, 0.0, 0.004025, 0.004025, 0.004025, 0.0, 0.003035, 0.003035, 0.003035, 0.0, 0.003035, 0.003035, 0.003035, 0.0, 0.004025, 0.004025, 0.004025, 0.0, 0.09306, 0.09306, 0.09306, 0.0, 0.003035, 0.003035, 0.003035, 0.0, 0.09306, 0.09306, 0.09306, 0.0, 1.0, 1.0, 1.0, 0.0, 1.0, 1.0, 1.0, 0.0, 0.09306, 0.09306, 0.09306, 0.0, 0.04519, 0.04519, 0.04519, 0.0, 1.0, 1.0, 1.0, 0.0, 0.04519, 0.04519, 0.04519, 0.0, 0.04374, 0.04374, 0.04374, 0.0, 0.04374, 0.04374, 0.04374, 0.0, 0.04519, 0.04519, 0.04519, 0.0, 0.0382, 0.0382, 0.0382, 0.0, 0.04374, 0.04374, 0.04374, 0.0, 0.0382, 0.0382, 0.0382, 0.0, 0.02029, 0.02029, 0.02029, 0.0, 0.04092, 0.04092, 0.04092, 0.0, 0.0356, 0.0356, 0.0356, 0.0, 0.02029, 0.02029, 0.02029, 0.0, 0.04092, 0.04092, 0.04092, 0.0, 0.02029, 0.02029, 0.02029, 0.0, 0.004391, 0.004391, 0.004391, 0.0, 0.02217, 0.02217, 0.02217, 0.0, 0.04092, 0.04092, 0.04092, 0.0, 0.004391, 0.004391, 0.004391, 0.0, 0.02217, 0.02217, 0.02217, 0.0, 0.004391, 0.004391, 0.004391, 0.0, 0.02732, 0.02732, 0.02732, 0.0, 0.02732, 0.02732, 0.02732, 0.0, 0.004391, 0.004391, 0.004391, 0.0, 0.02029, 0.02029, 0.02029, 0.0, 0.02732, 0.02732, 0.02732, 0.0, 0.02029, 0.02029, 0.02029, 0.0, 0.02732, 0.02732, 0.02732, 0.0, 0.02732, 0.02732, 0.02732, 0.0, 0.02029, 0.02029, 0.02029, 0.0, 0.0356, 0.0356, 0.0356, 0.0, 0.02732, 0.02732, 0.02732, 0.0, 0.0356, 0.0356, 0.0356, 0.0, 0.0382, 0.0382, 0.0382, 0.0, 0.0382, 0.0382, 0.0382, 0.0, 0.0356, 0.0356, 0.0356, 0.0, 0.04092, 0.04092, 0.04092, 0.0, 0.0382, 0.0382, 0.0382, 0.0, 0.04092, 0.04092, 0.04092, 0.0, 0.02217, 0.02217, 0.02217, 0.0, 0.03689, 0.03689, 0.03689, 0.0, 0.04971, 0.04971, 0.04971, 0.0, 0.04374, 0.04374, 0.04374, 0.0, 0.03689, 0.03689, 0.03689, 0.0, 0.04374, 0.04374, 0.04374, 0.0, 0.003347, 0.003347, 0.003347, 0.0, 0.01764, 0.01764, 0.01764, 0.0, 0.03689, 0.03689, 0.03689, 0.0, 0.003347, 0.003347, 0.003347, 0.0, 0.01764, 0.01764, 0.01764, 0.0, 0.003347, 0.003347, 0.003347, 0.0, 0.0006071, 0.0006071, 0.0006071, 0.0, 0.0006071, 0.0006071, 0.0006071, 0.0, 0.003347, 0.003347, 0.003347, 0.0, 0.04374, 0.04374, 0.04374, 0.0, 0.0006071, 0.0006071, 0.0006071, 0.0, 0.04374, 0.04374, 0.04374, 0.0, 1.0, 1.0, 1.0, 0.0, 1.0, 1.0, 1.0, 0.0, 0.04374, 0.04374, 0.04374, 0.0, 0.04971, 0.04971, 0.04971, 0.0, 1.0, 1.0, 1.0, 0.0, 0.04971, 0.04971, 0.04971, 0.0, 0.03955, 0.03955, 0.03955, 0.0, 0.03955, 0.03955, 0.03955, 0.0, 0.04971, 0.04971, 0.04971, 0.0, 0.03689, 0.03689, 0.03689, 0.0, 0.03955, 0.03955, 0.03955, 0.0, 0.03689, 0.03689, 0.03689, 0.0, 0.01764, 0.01764, 0.01764, 0.0, 0.003677, 0.003677, 0.003677, 0.0, 0.03434, 0.03434, 0.03434, 0.0, 0.03955, 0.03955, 0.03955, 0.0, 0.003677, 0.003677, 0.003677, 0.0, 0.03955, 0.03955, 0.03955, 0.0, 0.0319, 0.0319, 0.0319, 0.0, 0.004025, 0.004025, 0.004025, 0.0, 0.003677, 0.003677, 0.003677, 0.0, 0.0319, 0.0319, 0.0319, 0.0, 0.004025, 0.004025, 0.004025, 0.0, 0.0319, 0.0319, 0.0319, 0.0, 0.05613, 0.05613, 0.05613, 0.0, 0.05613, 0.05613, 0.05613, 0.0, 0.0319, 0.0319, 0.0319, 0.0, 0.03955, 0.03955, 0.03955, 0.0, 0.05613, 0.05613, 0.05613, 0.0, 0.03955, 0.03955, 0.03955, 0.0, 0.2918, 0.2918, 0.2918, 0.0, 0.2918, 0.2918, 0.2918, 0.0, 0.03955, 0.03955, 0.03955, 0.0, 0.03434, 0.03434, 0.03434, 0.0, 0.2918, 0.2918, 0.2918, 0.0, 0.03434, 0.03434, 0.03434, 0.0, 0.02315, 0.02315, 0.02315, 0.0, 0.02315, 0.02315, 0.02315, 0.0, 0.03434, 0.03434, 0.03434, 0.0, 0.003677, 0.003677, 0.003677, 0.0, 0.02315, 0.02315, 0.02315, 0.0, 0.003677, 0.003677, 0.003677, 0.0, 0.004025, 0.004025, 0.004025, 0.0, 0.002125, 0.002125, 0.002125, 0.0, 0.0382, 0.0382, 0.0382, 0.0, 0.02217, 0.02217, 0.02217, 0.0, 0.0382, 0.0382, 0.0382, 0.0, 0.04092, 0.04092, 0.04092, 0.0, 0.02217, 0.02217, 0.02217, 0.0, 0.001518, 0.001518, 0.001518, 0.0, 0.002125, 0.002125, 0.002125, 0.0, 0.02217, 0.02217, 0.02217, 0.0, 0.001518, 0.001518, 0.001518, 0.0, 0.02217, 0.02217, 0.02217, 0.0, 0.05613, 0.05613, 0.05613, 0.0, 0.05613, 0.05613, 0.05613, 0.0, 0.02217, 0.02217, 0.02217, 0.0, 0.04092, 0.04092, 0.04092, 0.0, 0.05613, 0.05613, 0.05613, 0.0, 0.04092, 0.04092, 0.04092, 0.0, 0.3763, 0.3763, 0.3763, 0.0, 0.3763, 0.3763, 0.3763, 0.0, 0.04092, 0.04092, 0.04092, 0.0, 0.0382, 0.0382, 0.0382, 0.0, 0.3763, 0.3763, 0.3763, 0.0, 0.0382, 0.0382, 0.0382, 0.0, 0.02122, 0.02122, 0.02122, 0.0, 0.02122, 0.02122, 0.02122, 0.0, 0.0382, 0.0382, 0.0382, 0.0, 0.002125, 0.002125, 0.002125, 0.0, 0.02122, 0.02122, 0.02122, 0.0, 0.002125, 0.002125, 0.002125, 0.0, 0.001518, 0.001518, 0.001518, 0.0, 0.003677, 0.003677, 0.003677, 0.0, 0.04092, 0.04092, 0.04092, 0.0, 0.0331, 0.0331, 0.0331, 0.0, 0.04092, 0.04092, 0.04092, 0.0, 0.0331, 0.0331, 0.0331, 0.0, 0.0331, 0.0331, 0.0331, 0.0, 0.003347, 0.003347, 0.003347, 0.0, 0.003677, 0.003677, 0.003677, 0.0, 0.0331, 0.0331, 0.0331, 0.0, 0.003347, 0.003347, 0.003347, 0.0, 0.0331, 0.0331, 0.0331, 0.0, 0.04817, 0.04817, 0.04817, 0.0, 0.04817, 0.04817, 0.04817, 0.0, 0.0331, 0.0331, 0.0331, 0.0, 0.0331, 0.0331, 0.0331, 0.0, 0.04817, 0.04817, 0.04817, 0.0, 0.0331, 0.0331, 0.0331, 0.0, 0.2384, 0.2384, 0.2384, 0.0, 0.2384, 0.2384, 0.2384, 0.0, 0.0331, 0.0331, 0.0331, 0.0, 0.04092, 0.04092, 0.04092, 0.0, 0.2384, 0.2384, 0.2384, 0.0, 0.04092, 0.04092, 0.04092, 0.0, 0.02416, 0.02416, 0.02416, 0.0, 0.02416, 0.02416, 0.02416, 0.0, 0.04092, 0.04092, 0.04092, 0.0, 0.003677, 0.003677, 0.003677, 0.0, 0.02416, 0.02416, 0.02416, 0.0, 0.003677, 0.003677, 0.003677, 0.0, 0.003347, 0.003347, 0.003347, 0.0, 0.01096, 0.01096, 0.01096, 0.0, 0.04374, 0.04374, 0.04374, 0.0, 1.0, 1.0, 1.0, 0.0, 0.04374, 0.04374, 0.04374, 0.0, 0.02956, 0.02956, 0.02956, 0.0, 1.0, 1.0, 1.0, 0.0, 0.006049, 0.006049, 0.006049, 0.0, 0.01096, 0.01096, 0.01096, 0.0, 1.0, 1.0, 1.0, 0.0, 0.006049, 0.006049, 0.006049, 0.0, 1.0, 1.0, 1.0, 0.0, 0.02122, 0.02122, 0.02122, 0.0, 0.02122, 0.02122, 0.02122, 0.0, 1.0, 1.0, 1.0, 0.0, 0.0331, 0.0331, 0.0331, 0.0, 1.0, 1.0, 1.0, 0.0, 0.02956, 0.02956, 0.02956, 0.0, 0.0331, 0.0331, 0.0331, 0.0, 0.0331, 0.0331, 0.0331, 0.0, 0.02956, 0.02956, 0.02956, 0.0, 0.04374, 0.04374, 0.04374, 0.0, 0.0331, 0.0331, 0.0331, 0.0, 0.04374, 0.04374, 0.04374, 0.0, 0.02732, 0.02732, 0.02732, 0.0, 0.02732, 0.02732, 0.02732, 0.0, 0.04374, 0.04374, 0.04374, 0.0, 0.01096, 0.01096, 0.01096, 0.0, 0.02732, 0.02732, 0.02732, 0.0, 0.01096, 0.01096, 0.01096, 0.0, 0.006049, 0.006049, 0.006049, 0.0, 0.003677, 0.003677, 0.003677, 0.0, 0.04667, 0.04667, 0.04667, 0.0, 0.03071, 0.03071, 0.03071, 0.0, 0.003677, 0.003677, 0.003677, 0.0, 0.03071, 0.03071, 0.03071, 0.0, 0.0331, 0.0331, 0.0331, 0.0, 0.003035, 0.003035, 0.003035, 0.0, 0.003677, 0.003677, 0.003677, 0.0, 0.0331, 0.0331, 0.0331, 0.0, 0.003035, 0.003035, 0.003035, 0.0, 0.0331, 0.0331, 0.0331, 0.0, 0.03955, 0.03955, 0.03955, 0.0, 0.03955, 0.03955, 0.03955, 0.0, 0.0331, 0.0331, 0.0331, 0.0, 0.03071, 0.03071, 0.03071, 0.0, 0.03955, 0.03955, 0.03955, 0.0, 0.03071, 0.03071, 0.03071, 0.0, 0.1812, 0.1812, 0.1812, 0.0, 0.1812, 0.1812, 0.1812, 0.0, 0.03071, 0.03071, 0.03071, 0.0, 0.04667, 0.04667, 0.04667, 0.0, 0.1812, 0.1812, 0.1812, 0.0, 0.04667, 0.04667, 0.04667, 0.0, 0.02519, 0.02519, 0.02519, 0.0, 0.02519, 0.02519, 0.02519, 0.0, 0.04667, 0.04667, 0.04667, 0.0, 0.003677, 0.003677, 0.003677, 0.0, 0.02519, 0.02519, 0.02519, 0.0, 0.003677, 0.003677, 0.003677, 0.0, 0.003035, 0.003035, 0.003035, 0.0, 0.01444, 0.01444, 0.01444, 0.0, 0.003347, 0.003347, 0.003347, 0.0, 0.04519, 0.04519, 0.04519, 0.0, 0.01444, 0.01444, 0.01444, 0.0, 0.04519, 0.04519, 0.04519, 0.0, 0.04092, 0.04092, 0.04092, 0.0, 0.02315, 0.02315, 0.02315, 0.0, 0.01444, 0.01444, 0.01444, 0.0, 0.04092, 0.04092, 0.04092, 0.0, 0.02315, 0.02315, 0.02315, 0.0, 0.04092, 0.04092, 0.04092, 0.0, 0.0382, 0.0382, 0.0382, 0.0, 0.0382, 0.0382, 0.0382, 0.0, 0.04092, 0.04092, 0.04092, 0.0, 0.04519, 0.04519, 0.04519, 0.0, 0.0382, 0.0382, 0.0382, 0.0, 0.04519, 0.04519, 0.04519, 0.0, 0.02122, 0.02122, 0.02122, 0.0, 0.02122, 0.02122, 0.02122, 0.0, 0.04519, 0.04519, 0.04519, 0.0, 0.003347, 0.003347, 0.003347, 0.0, 0.02122, 0.02122, 0.02122, 0.0, 0.003347, 0.003347, 0.003347, 0.0, 0.0009106, 0.0009106, 0.0009106, 0.0, 0.0009106, 0.0009106, 0.0009106, 0.0, 0.003347, 0.003347, 0.003347, 0.0, 0.01444, 0.01444, 0.01444, 0.0, 0.0009106, 0.0009106, 0.0009106, 0.0, 0.01444, 0.01444, 0.01444, 0.0, 0.02315, 0.02315, 0.02315, 0.0, 0.01521, 0.01521, 0.01521, 0.0, 0.004777, 0.004777, 0.004777, 0.0, 0.04374, 0.04374, 0.04374, 0.0, 0.01521, 0.01521, 0.01521, 0.0, 0.04374, 0.04374, 0.04374, 0.0, 0.02732, 0.02732, 0.02732, 0.0, 0.01764, 0.01764, 0.01764, 0.0, 0.01521, 0.01521, 0.01521, 0.0, 0.02732, 0.02732, 0.02732, 0.0, 0.01764, 0.01764, 0.01764, 0.0, 0.02732, 0.02732, 0.02732, 0.0, 0.0356, 0.0356, 0.0356, 0.0, 0.0356, 0.0356, 0.0356, 0.0, 0.02732, 0.02732, 0.02732, 0.0, 0.04374, 0.04374, 0.04374, 0.0, 0.0356, 0.0356, 0.0356, 0.0, 0.04374, 0.04374, 0.04374, 0.0, 0.02416, 0.02416, 0.02416, 0.0, 0.02416, 0.02416, 0.02416, 0.0, 0.04374, 0.04374, 0.04374, 0.0, 0.004777, 0.004777, 0.004777, 0.0, 0.02416, 0.02416, 0.02416, 0.0, 0.004777, 0.004777, 0.004777, 0.0, 0.001518, 0.001518, 0.001518, 0.0, 0.001518, 0.001518, 0.001518, 0.0, 0.004777, 0.004777, 0.004777, 0.0, 0.01521, 0.01521, 0.01521, 0.0, 0.001518, 0.001518, 0.001518, 0.0, 0.01521, 0.01521, 0.01521, 0.0, 0.01764, 0.01764, 0.01764, 0.0, 0.01521, 0.01521, 0.01521, 0.0, 0.003677, 0.003677, 0.003677, 0.0, 0.04971, 0.04971, 0.04971, 0.0, 0.01521, 0.01521, 0.01521, 0.0, 0.04971, 0.04971, 0.04971, 0.0, 0.0382, 0.0382, 0.0382, 0.0, 0.02519, 0.02519, 0.02519, 0.0, 0.01521, 0.01521, 0.01521, 0.0, 0.0382, 0.0382, 0.0382, 0.0, 0.02519, 0.02519, 0.02519, 0.0, 0.0382, 0.0382, 0.0382, 0.0, 0.03955, 0.03955, 0.03955, 0.0, 0.03955, 0.03955, 0.03955, 0.0, 0.0382, 0.0382, 0.0382, 0.0, 0.04971, 0.04971, 0.04971, 0.0, 0.03955, 0.03955, 0.03955, 0.0, 0.04971, 0.04971, 0.04971, 0.0, 0.02217, 0.02217, 0.02217, 0.0, 0.02217, 0.02217, 0.02217, 0.0, 0.04971, 0.04971, 0.04971, 0.0, 0.003677, 0.003677, 0.003677, 0.0, 0.02217, 0.02217, 0.02217, 0.0, 0.003677, 0.003677, 0.003677, 0.0, 0.001518, 0.001518, 0.001518, 0.0, 0.001518, 0.001518, 0.001518, 0.0, 0.003677, 0.003677, 0.003677, 0.0, 0.01521, 0.01521, 0.01521, 0.0, 0.001518, 0.001518, 0.001518, 0.0, 0.01521, 0.01521, 0.01521, 0.0, 0.02519, 0.02519, 0.02519, 0.0, 0.016, 0.016, 0.016, 0.0, 0.005605, 0.005605, 0.005605, 0.0, 0.04519, 0.04519, 0.04519, 0.0, 0.016, 0.016, 0.016, 0.0, 0.04519, 0.04519, 0.04519, 0.0, 0.02519, 0.02519, 0.02519, 0.0, 0.01938, 0.01938, 0.01938, 0.0, 0.016, 0.016, 0.016, 0.0, 0.02519, 0.02519, 0.02519, 0.0, 0.01938, 0.01938, 0.01938, 0.0, 0.02519, 0.02519, 0.02519, 0.0, 0.03689, 0.03689, 0.03689, 0.0, 0.03689, 0.03689, 0.03689, 0.0, 0.02519, 0.02519, 0.02519, 0.0, 0.04519, 0.04519, 0.04519, 0.0, 0.03689, 0.03689, 0.03689, 0.0, 0.04519, 0.04519, 0.04519, 0.0, 0.02624, 0.02624, 0.02624, 0.0, 0.02624, 0.02624, 0.02624, 0.0, 0.04519, 0.04519, 0.04519, 0.0, 0.005605, 0.005605, 0.005605, 0.0, 0.02624, 0.02624, 0.02624, 0.0, 0.005605, 0.005605, 0.005605, 0.0, 0.002428, 0.002428, 0.002428, 0.0, 0.002428, 0.002428, 0.002428, 0.0, 0.005605, 0.005605, 0.005605, 0.0, 0.016, 0.016, 0.016, 0.0, 0.002428, 0.002428, 0.002428, 0.0, 0.016, 0.016, 0.016, 0.0, 0.01938, 0.01938, 0.01938, 0.0, 0.02732, 0.02732, 0.02732, 0.0, 0.003347, 0.003347, 0.003347, 0.0, 0.0356, 0.0356, 0.0356, 0.0, 0.003347, 0.003347, 0.003347, 0.0, 0.08866, 0.08866, 0.08866, 0.0, 0.0356, 0.0356, 0.0356, 0.0, 0.02732, 0.02732, 0.02732, 0.0, 0.02732, 0.02732, 0.02732, 0.0, 0.0356, 0.0356, 0.0356, 0.0, 0.02732, 0.02732, 0.02732, 0.0, 0.0356, 0.0356, 0.0356, 0.0, 0.04092, 0.04092, 0.04092, 0.0, 0.04092, 0.04092, 0.04092, 0.0, 0.0356, 0.0356, 0.0356, 0.0, 0.08866, 0.08866, 0.08866, 0.0, 0.04092, 0.04092, 0.04092, 0.0, 0.08866, 0.08866, 0.08866, 0.0, 0.02315, 0.02315, 0.02315, 0.0, 0.02315, 0.02315, 0.02315, 0.0, 0.08866, 0.08866, 0.08866, 0.0, 0.003347, 0.003347, 0.003347, 0.0, 0.02315, 0.02315, 0.02315, 0.0, 0.003347, 0.003347, 0.003347, 0.0, 0.002732, 0.002732, 0.002732, 0.0, 0.002732, 0.002732, 0.002732, 0.0, 0.003347, 0.003347, 0.003347, 0.0, 0.02732, 0.02732, 0.02732, 0.0, 0.002732, 0.002732, 0.002732, 0.0, 0.02732, 0.02732, 0.02732, 0.0, 0.02732, 0.02732, 0.02732, 0.0, 0.016, 0.016, 0.016, 0.0, 0.006995, 0.006995, 0.006995, 0.0, 0.04667, 0.04667, 0.04667, 0.0, 0.016, 0.016, 0.016, 0.0, 0.04667, 0.04667, 0.04667, 0.0, 0.02315, 0.02315, 0.02315, 0.0, 0.02122, 0.02122, 0.02122, 0.0, 0.016, 0.016, 0.016, 0.0, 0.02315, 0.02315, 0.02315, 0.0, 0.02122, 0.02122, 0.02122, 0.0, 0.02315, 0.02315, 0.02315, 0.0, 0.0382, 0.0382, 0.0382, 0.0, 0.0382, 0.0382, 0.0382, 0.0, 0.02315, 0.02315, 0.02315, 0.0, 0.04667, 0.04667, 0.04667, 0.0, 0.0382, 0.0382, 0.0382, 0.0, 0.04667, 0.04667, 0.04667, 0.0, 0.02732, 0.02732, 0.02732, 0.0, 0.02732, 0.02732, 0.02732, 0.0, 0.04667, 0.04667, 0.04667, 0.0, 0.006995, 0.006995, 0.006995, 0.0, 0.02732, 0.02732, 0.02732, 0.0, 0.006995, 0.006995, 0.006995, 0.0, 0.004025, 0.004025, 0.004025, 0.0, 0.004025, 0.004025, 0.004025, 0.0, 0.006995, 0.006995, 0.006995, 0.0, 0.016, 0.016, 0.016, 0.0, 0.004025, 0.004025, 0.004025, 0.0, 0.016, 0.016, 0.016, 0.0, 0.02122, 0.02122, 0.02122, 0.0, 0.02217, 0.02217, 0.02217, 0.0, 0.004391, 0.004391, 0.004391, 0.0, 0.04092, 0.04092, 0.04092, 0.0, 0.02217, 0.02217, 0.02217, 0.0, 0.04092, 0.04092, 0.04092, 0.0, 0.03689, 0.03689, 0.03689, 0.0, 0.03071, 0.03071, 0.03071, 0.0, 0.02217, 0.02217, 0.02217, 0.0, 0.03689, 0.03689, 0.03689, 0.0, 0.03071, 0.03071, 0.03071, 0.0, 0.03689, 0.03689, 0.03689, 0.0, 0.0382, 0.0382, 0.0382, 0.0, 0.0382, 0.0382, 0.0382, 0.0, 0.03689, 0.03689, 0.03689, 0.0, 0.04092, 0.04092, 0.04092, 0.0, 0.0382, 0.0382, 0.0382, 0.0, 0.04092, 0.04092, 0.04092, 0.0, 0.02416, 0.02416, 0.02416, 0.0, 0.02416, 0.02416, 0.02416, 0.0, 0.04092, 0.04092, 0.04092, 0.0, 0.004391, 0.004391, 0.004391, 0.0, 0.02416, 0.02416, 0.02416, 0.0, 0.004391, 0.004391, 0.004391, 0.0, 0.004777, 0.004777, 0.004777, 0.0, 0.004777, 0.004777, 0.004777, 0.0, 0.004391, 0.004391, 0.004391, 0.0, 0.02217, 0.02217, 0.02217, 0.0, 0.004777, 0.004777, 0.004777, 0.0, 0.02217, 0.02217, 0.02217, 0.0, 0.03071, 0.03071, 0.03071, 0.0, 0.6584, 0.6867, 0.5647, 0.0, 1.0, 1.0, 0.9823, 0.0, 1.0, 1.0, 1.0, 0.0, 0.6584, 0.6867, 0.5647, 0.0, 1.0, 1.0, 1.0, 0.0, 0.5776, 0.6038, 0.4969, 0.0, 0.5776, 0.6038, 0.4969, 0.0, 1.0, 1.0, 1.0, 0.0, 0.8308, 0.8714, 0.7157, 0.0, 0.5776, 0.6038, 0.4969, 0.0, 0.8308, 0.8714, 0.7157, 0.0, 0.5776, 0.6038, 0.4969, 0.0, 0.5776, 0.6038, 0.4969, 0.0, 0.8308, 0.8714, 0.7157, 0.0, 0.08866, 0.09306, 0.07819, 0.0, 0.5776, 0.6038, 0.4969, 0.0, 0.08866, 0.09306, 0.07819, 0.0, 0.6584, 0.6867, 0.5647, 0.0, 0.6584, 0.6867, 0.5647, 0.0, 0.08866, 0.09306, 0.07819, 0.0, 1.0, 1.0, 0.9823, 0.0, 0.6584, 0.6867, 0.5647, 0.0, 1.0, 1.0, 0.9823, 0.0, 0.6584, 0.6867, 0.5647, 0.0, 0.7529, 0.7835, 0.6445, 0.0, 0.7231, 0.7605, 0.624, 0.0, 1.0, 1.0, 1.0, 0.0, 0.7529, 0.7835, 0.6445, 0.0, 1.0, 1.0, 1.0, 0.0, 0.6584, 0.6867, 0.5647, 0.0, 0.6584, 0.6867, 0.5647, 0.0, 1.0, 1.0, 1.0, 0.0, 0.9911, 1.0, 0.8469, 0.0, 0.6584, 0.6867, 0.5647, 0.0, 0.9911, 1.0, 0.8469, 0.0, 0.6514, 0.6795, 0.5583, 0.0, 0.6514, 0.6795, 0.5583, 0.0, 0.9911, 1.0, 0.8469, 0.0, 0.06663, 0.06848, 0.05781, 0.0, 0.6514, 0.6795, 0.5583, 0.0, 0.06663, 0.06848, 0.05781, 0.0, 0.7454, 0.7758, 0.6376, 0.0, 0.7454, 0.7758, 0.6376, 0.0, 0.06663, 0.06848, 0.05781, 0.0, 0.7231, 0.7605, 0.624, 0.0, 0.7454, 0.7758, 0.6376, 0.0, 0.7231, 0.7605, 0.624, 0.0, 0.7529, 0.7835, 0.6445, 0.0, 0.7454, 0.7758, 0.6376, 0.0, 0.9911, 1.0, 0.8469, 0.0, 1.0, 1.0, 1.0, 0.0, 0.7454, 0.7758, 0.6376, 0.0, 1.0, 1.0, 1.0, 0.0, 0.6514, 0.6795, 0.5583, 0.0, 0.6514, 0.6795, 0.5583, 0.0, 1.0, 1.0, 1.0, 0.0, 0.807, 0.8469, 0.6939, 0.0, 0.6514, 0.6795, 0.5583, 0.0, 0.807, 0.8469, 0.6939, 0.0, 0.6584, 0.6867, 0.5647, 0.0, 0.6584, 0.6867, 0.5647, 0.0, 0.807, 0.8469, 0.6939, 0.0, 0.03071, 0.0319, 0.02732, 0.0, 0.6584, 0.6867, 0.5647, 0.0, 0.03071, 0.0319, 0.02732, 0.0, 0.7529, 0.7835, 0.6445, 0.0, 0.7529, 0.7835, 0.6445, 0.0, 0.03071, 0.0319, 0.02732, 0.0, 0.9911, 1.0, 0.8469, 0.0, 0.7529, 0.7835, 0.6445, 0.0, 0.9911, 1.0, 0.8469, 0.0, 0.7454, 0.7758, 0.6376, 0.0, 0.6584, 0.6867, 0.5647, 0.0, 0.6445, 0.6724, 0.552, 0.0, 1.0, 1.0, 1.0, 0.0, 0.6584, 0.6867, 0.5647, 0.0, 1.0, 1.0, 1.0, 0.0, 0.5776, 0.6038, 0.4969, 0.0, 0.5776, 0.6038, 0.4969, 0.0, 1.0, 1.0, 1.0, 0.0, 0.9131, 0.956, 0.7835, 0.0, 0.5776, 0.6038, 0.4969, 0.0, 0.9131, 0.956, 0.7835, 0.0, 0.5711, 0.5972, 0.491, 0.0, 0.5711, 0.5972, 0.491, 0.0, 0.9131, 0.956, 0.7835, 0.0, 0.02956, 0.03071, 0.02519, 0.0, 0.5711, 0.5972, 0.491, 0.0, 0.02956, 0.03071, 0.02519, 0.0, 0.6514, 0.6795, 0.5583, 0.0, 0.6514, 0.6795, 0.5583, 0.0, 0.02956, 0.03071, 0.02519, 0.0, 0.6445, 0.6724, 0.552, 0.0, 0.6514, 0.6795, 0.5583, 0.0, 0.6445, 0.6724, 0.552, 0.0, 0.6584, 0.6867, 0.5647, 0.0, 0.6514, 0.6795, 0.5583, 0.0, 0.8879, 0.9301, 0.7605, 0.0, 1.0, 1.0, 1.0, 0.0, 0.6514, 0.6795, 0.5583, 0.0, 1.0, 1.0, 1.0, 0.0, 0.5711, 0.5972, 0.491, 0.0, 0.5711, 0.5972, 0.491, 0.0, 1.0, 1.0, 1.0, 0.0, 0.7529, 0.7835, 0.6445, 0.0, 0.5711, 0.5972, 0.491, 0.0, 0.7529, 0.7835, 0.6445, 0.0, 0.5776, 0.6038, 0.4969, 0.0, 0.5776, 0.6038, 0.4969, 0.0, 0.7529, 0.7835, 0.6445, 0.0, 0.01229, 0.01229, 0.01096, 0.0, 0.5776, 0.6038, 0.4969, 0.0, 0.01229, 0.01229, 0.01096, 0.0, 0.6584, 0.6867, 0.5647, 0.0, 0.6584, 0.6867, 0.5647, 0.0, 0.01229, 0.01229, 0.01096, 0.0, 0.8879, 0.9301, 0.7605, 0.0, 0.6584, 0.6867, 0.5647, 0.0, 0.8879, 0.9301, 0.7605, 0.0, 0.6514, 0.6795, 0.5583, 0.0, 0.5776, 0.6038, 0.4969, 0.0, 0.5776, 0.6038, 0.4969, 0.0, 1.0, 1.0, 1.0, 0.0, 0.5776, 0.6038, 0.4969, 0.0, 1.0, 1.0, 1.0, 0.0, 0.5089, 0.5333, 0.4397, 0.0, 0.5089, 0.5333, 0.4397, 0.0, 1.0, 1.0, 1.0, 0.0, 0.8469, 0.8879, 0.7231, 0.0, 0.5089, 0.5333, 0.4397, 0.0, 0.8469, 0.8879, 0.7231, 0.0, 0.5029, 0.5271, 0.4342, 0.0, 0.5029, 0.5271, 0.4342, 0.0, 0.8469, 0.8879, 0.7231, 0.0, 0.01096, 0.01161, 0.009721, 0.0, 0.5029, 0.5271, 0.4342, 0.0, 0.01096, 0.01161, 0.009721, 0.0, 0.5711, 0.5972, 0.491, 0.0, 0.5711, 0.5972, 0.491, 0.0, 0.01096, 0.01161, 0.009721, 0.0, 0.5776, 0.6038, 0.4969, 0.0, 0.5711, 0.5972, 0.491, 0.0, 0.5776, 0.6038, 0.4969, 0.0, 0.5776, 0.6038, 0.4969, 0.0, 0.5711, 0.5972, 0.491, 0.0, 0.7991, 0.8308, 0.6795, 0.0, 1.0, 1.0, 1.0, 0.0, 0.5711, 0.5972, 0.491, 0.0, 1.0, 1.0, 1.0, 0.0, 0.5029, 0.5271, 0.4342, 0.0, 0.5029, 0.5271, 0.4342, 0.0, 1.0, 1.0, 1.0, 0.0, 0.6939, 0.7305, 0.5972, 0.0, 0.5029, 0.5271, 0.4342, 0.0, 0.6939, 0.7305, 0.5972, 0.0, 0.5089, 0.5333, 0.4397, 0.0, 0.5089, 0.5333, 0.4397, 0.0, 0.6939, 0.7305, 0.5972, 0.0, 0.005605, 0.005605, 0.004777, 0.0, 0.5089, 0.5333, 0.4397, 0.0, 0.005605, 0.005605, 0.004777, 0.0, 0.5776, 0.6038, 0.4969, 0.0, 0.5776, 0.6038, 0.4969, 0.0, 0.005605, 0.005605, 0.004777, 0.0, 0.7991, 0.8308, 0.6795, 0.0, 0.5776, 0.6038, 0.4969, 0.0, 0.7991, 0.8308, 0.6795, 0.0, 0.5711, 0.5972, 0.491, 0.0, 0.5776, 0.6038, 0.4969, 0.0, 0.0382, 0.03955, 0.0331, 0.0, 0.8963, 0.9387, 0.7758, 0.0, 0.5776, 0.6038, 0.4969, 0.0, 0.8963, 0.9387, 0.7758, 0.0, 0.5841, 0.6105, 0.5029, 0.0, 0.5841, 0.6105, 0.5029, 0.0, 0.8963, 0.9387, 0.7758, 0.0, 1.0, 1.0, 1.0, 0.0, 0.5841, 0.6105, 0.5029, 0.0, 1.0, 1.0, 1.0, 0.0, 0.5149, 0.5333, 0.4397, 0.0, 0.5149, 0.5333, 0.4397, 0.0, 1.0, 1.0, 1.0, 0.0, 0.8469, 0.8879, 0.7305, 0.0, 0.5149, 0.5333, 0.4397, 0.0, 0.8469, 0.8879, 0.7305, 0.0, 0.5089, 0.5333, 0.4397, 0.0, 0.5089, 0.5333, 0.4397, 0.0, 0.8469, 0.8879, 0.7305, 0.0, 0.0382, 0.03955, 0.0331, 0.0, 0.5089, 0.5333, 0.4397, 0.0, 0.0382, 0.03955, 0.0331, 0.0, 0.5776, 0.6038, 0.4969, 0.0, 0.7605, 0.7913, 0.6514, 0.0, 0.1248, 0.1301, 0.107, 0.0, 0.7157, 0.7454, 0.6105, 0.0, 0.7605, 0.7913, 0.6514, 0.0, 0.7157, 0.7454, 0.6105, 0.0, 0.7682, 0.7991, 0.6584, 0.0, 0.7682, 0.7991, 0.6584, 0.0, 0.7157, 0.7454, 0.6105, 0.0, 1.0, 1.0, 1.0, 0.0, 0.7682, 0.7991, 0.6584, 0.0, 1.0, 1.0, 1.0, 0.0, 0.6654, 0.6939, 0.5711, 0.0, 0.6654, 0.6939, 0.5711, 0.0, 1.0, 1.0, 1.0, 0.0, 0.9911, 1.0, 0.8469, 0.0, 0.6654, 0.6939, 0.5711, 0.0, 0.9911, 1.0, 0.8469, 0.0, 0.6584, 0.6939, 0.5647, 0.0, 0.6584, 0.6939, 0.5647, 0.0, 0.9911, 1.0, 0.8469, 0.0, 0.1248, 0.1301, 0.107, 0.0, 0.6584, 0.6939, 0.5647, 0.0, 0.1248, 0.1301, 0.107, 0.0, 0.7605, 0.7913, 0.6514, 0.0, 0.6654, 0.6939, 0.5711, 0.0, 0.05286, 0.05448, 0.04519, 0.0, 1.0, 1.0, 0.9647, 0.0, 0.6654, 0.6939, 0.5711, 0.0, 1.0, 1.0, 0.9647, 0.0, 0.6654, 0.6939, 0.5711, 0.0, 0.6654, 0.6939, 0.5711, 0.0, 1.0, 1.0, 0.9647, 0.0, 1.0, 1.0, 1.0, 0.0, 0.6654, 0.6939, 0.5711, 0.0, 1.0, 1.0, 1.0, 0.0, 0.5841, 0.6105, 0.5029, 0.0, 0.5841, 0.6105, 0.5029, 0.0, 1.0, 1.0, 1.0, 0.0, 0.8308, 0.8714, 0.7157, 0.0, 0.5841, 0.6105, 0.5029, 0.0, 0.8308, 0.8714, 0.7157, 0.0, 0.5841, 0.6105, 0.5029, 0.0, 0.5841, 0.6105, 0.5029, 0.0, 0.8308, 0.8714, 0.7157, 0.0, 0.05286, 0.05448, 0.04519, 0.0, 0.5841, 0.6105, 0.5029, 0.0, 0.05286, 0.05448, 0.04519, 0.0, 0.6654, 0.6939, 0.5711, 0.0, 0.5841, 0.6105, 0.5029, 0.0, 0.01444, 0.01521, 0.01298, 0.0, 1.0, 1.0, 1.0, 0.0, 0.5841, 0.6105, 0.5029, 0.0, 1.0, 1.0, 1.0, 0.0, 0.5776, 0.6038, 0.4969, 0.0, 0.5776, 0.6038, 0.4969, 0.0, 1.0, 1.0, 1.0, 0.0, 1.0, 1.0, 1.0, 0.0, 0.5776, 0.6038, 0.4969, 0.0, 1.0, 1.0, 1.0, 0.0, 0.5089, 0.5333, 0.4342, 0.0, 0.5089, 0.5333, 0.4342, 0.0, 1.0, 1.0, 1.0, 0.0, 0.6939, 0.7305, 0.5972, 0.0, 0.5089, 0.5333, 0.4342, 0.0, 0.6939, 0.7305, 0.5972, 0.0, 0.5149, 0.5333, 0.4397, 0.0, 0.5149, 0.5333, 0.4397, 0.0, 0.6939, 0.7305, 0.5972, 0.0, 0.01444, 0.01521, 0.01298, 0.0, 0.5149, 0.5333, 0.4397, 0.0, 0.01444, 0.01521, 0.01298, 0.0, 0.5841, 0.6105, 0.5029, 0.0, 0.7605, 0.7991, 0.6514, 0.0, 0.06848, 0.07227, 0.05951, 0.0, 1.0, 1.0, 1.0, 0.0, 0.7605, 0.7991, 0.6514, 0.0, 1.0, 1.0, 1.0, 0.0, 0.7529, 0.7835, 0.6445, 0.0, 0.7529, 0.7835, 0.6445, 0.0, 1.0, 1.0, 1.0, 0.0, 1.0, 1.0, 1.0, 0.0, 0.7529, 0.7835, 0.6445, 0.0, 1.0, 1.0, 1.0, 0.0, 0.6584, 0.6867, 0.5647, 0.0, 0.6584, 0.6867, 0.5647, 0.0, 1.0, 1.0, 1.0, 0.0, 0.807, 0.8469, 0.6939, 0.0, 0.6584, 0.6867, 0.5647, 0.0, 0.807, 0.8469, 0.6939, 0.0, 0.6654, 0.6939, 0.5711, 0.0, 0.6654, 0.6939, 0.5711, 0.0, 0.807, 0.8469, 0.6939, 0.0, 0.06848, 0.07227, 0.05951, 0.0, 0.6654, 0.6939, 0.5711, 0.0, 0.06848, 0.07227, 0.05951, 0.0, 0.7605, 0.7991, 0.6514, 0.0, 0.4969, 0.5149, 0.4287, 0.0, 0.5647, 0.5906, 0.4851, 0.0, 0.004777, 0.004777, 0.004391, 0.0, 0.4969, 0.5149, 0.4287, 0.0, 0.004777, 0.004777, 0.004391, 0.0, 0.5647, 0.5906, 0.4851, 0.0, 0.5647, 0.5906, 0.4851, 0.0, 0.004777, 0.004777, 0.004391, 0.0, 1.0, 1.0, 1.0, 0.0, 0.5647, 0.5906, 0.4851, 0.0, 1.0, 1.0, 1.0, 0.0, 0.5271, 0.5457, 0.4508, 0.0, 0.5271, 0.5457, 0.4508, 0.0, 1.0, 1.0, 1.0, 0.0, 1.0, 1.0, 1.0, 0.0, 0.5271, 0.5457, 0.4508, 0.0, 1.0, 1.0, 1.0, 0.0, 0.4564, 0.4735, 0.3916, 0.0, 0.4564, 0.4735, 0.3916, 0.0, 1.0, 1.0, 1.0, 0.0, 0.5647, 0.5906, 0.4851, 0.0, 0.4564, 0.4735, 0.3916, 0.0, 0.5647, 0.5906, 0.4851, 0.0, 0.4969, 0.5149, 0.4287, 0.0, 0.8388, 0.8714, 0.7454, 0.0, 0.7529, 0.7835, 0.6445, 0.0, 0.07227, 0.07421, 0.06663, 0.0, 0.8388, 0.8714, 0.7454, 0.0, 0.07227, 0.07421, 0.06663, 0.0, 0.807, 0.8388, 0.7084, 0.0, 0.807, 0.8388, 0.7084, 0.0, 0.07227, 0.07421, 0.06663, 0.0, 0.855, 0.8963, 0.7379, 0.0, 0.807, 0.8388, 0.7084, 0.0, 0.855, 0.8963, 0.7379, 0.0, 0.7231, 0.7529, 0.6308, 0.0, 0.7231, 0.7529, 0.6308, 0.0, 0.855, 0.8963, 0.7379, 0.0, 1.0, 1.0, 1.0, 0.0, 0.7231, 0.7529, 0.6308, 0.0, 1.0, 1.0, 1.0, 0.0, 0.7084, 0.7379, 0.624, 0.0, 0.7084, 0.7379, 0.624, 0.0, 1.0, 1.0, 1.0, 0.0, 0.7529, 0.7835, 0.6445, 0.0, 0.7084, 0.7379, 0.624, 0.0, 0.7529, 0.7835, 0.6445, 0.0, 0.8388, 0.8714, 0.7454, 0.0, 0.6445, 0.6724, 0.5583, 0.0, 0.6654, 0.6939, 0.5711, 0.0, 0.04092, 0.04231, 0.0356, 0.0, 0.6445, 0.6724, 0.5583, 0.0, 0.04092, 0.04231, 0.0356, 0.0, 0.7454, 0.7758, 0.6376, 0.0, 0.7454, 0.7758, 0.6376, 0.0, 0.04092, 0.04231, 0.0356, 0.0, 1.0, 1.0, 1.0, 0.0, 0.7454, 0.7758, 0.6376, 0.0, 1.0, 1.0, 1.0, 0.0, 0.7084, 0.7379, 0.6038, 0.0, 0.7084, 0.7379, 0.6038, 0.0, 1.0, 1.0, 1.0, 0.0, 1.0, 1.0, 1.0, 0.0, 0.7084, 0.7379, 0.6038, 0.0, 1.0, 1.0, 1.0, 0.0, 0.6105, 0.6376, 0.521, 0.0, 0.6105, 0.6376, 0.521, 0.0, 1.0, 1.0, 1.0, 0.0, 0.6654, 0.6939, 0.5711, 0.0, 0.6105, 0.6376, 0.521, 0.0, 0.6654, 0.6939, 0.5711, 0.0, 0.6445, 0.6724, 0.5583, 0.0, 0.807, 0.8469, 0.7084, 0.0, 0.8963, 0.9387, 0.7682, 0.0, 0.2705, 0.2789, 0.2502, 0.0, 0.807, 0.8469, 0.7084, 0.0, 0.2705, 0.2789, 0.2502, 0.0, 0.855, 0.8879, 0.7379, 0.0, 0.855, 0.8879, 0.7379, 0.0, 0.2705, 0.2789, 0.2502, 0.0, 1.0, 1.0, 0.9047, 0.0, 0.855, 0.8879, 0.7379, 0.0, 1.0, 1.0, 0.9047, 0.0, 0.8228, 0.855, 0.7084, 0.0, 0.8228, 0.855, 0.7084, 0.0, 1.0, 1.0, 0.9047, 0.0, 1.0, 1.0, 1.0, 0.0, 0.8228, 0.855, 0.7084, 0.0, 1.0, 1.0, 1.0, 0.0, 0.7529, 0.7913, 0.6584, 0.0, 0.7529, 0.7913, 0.6584, 0.0, 1.0, 1.0, 1.0, 0.0, 0.8963, 0.9387, 0.7682, 0.0, 0.7529, 0.7913, 0.6584, 0.0, 0.8963, 0.9387, 0.7682, 0.0, 0.807, 0.8469, 0.7084, 0.0, 0.7913, 0.8308, 0.6795, 0.0, 0.7913, 0.8228, 0.6795, 0.0, 1.0, 1.0, 1.0, 0.0, 0.7913, 0.8308, 0.6795, 0.0, 1.0, 1.0, 1.0, 0.0, 0.6867, 0.7157, 0.5841, 0.0, 0.6867, 0.7157, 0.5841, 0.0, 1.0, 1.0, 1.0, 0.0, 1.0, 1.0, 1.0, 0.0, 0.6867, 0.7157, 0.5841, 0.0, 1.0, 1.0, 1.0, 0.0, 0.6584, 0.6939, 0.5647, 0.0, 0.6584, 0.6939, 0.5647, 0.0, 1.0, 1.0, 1.0, 0.0, 0.159, 0.1683, 0.1384, 0.0, 0.6584, 0.6939, 0.5647, 0.0, 0.159, 0.1683, 0.1384, 0.0, 0.7682, 0.7991, 0.6584, 0.0, 0.7682, 0.7991, 0.6584, 0.0, 0.159, 0.1683, 0.1384, 0.0, 0.7913, 0.8228, 0.6795, 0.0, 0.7682, 0.7991, 0.6584, 0.0, 0.7913, 0.8228, 0.6795, 0.0, 0.7913, 0.8308, 0.6795, 0.0, 0.5972, 0.6308, 0.5149, 0.0, 0.8879, 0.9301, 0.7605, 0.0, 1.0, 1.0, 1.0, 0.0, 0.5972, 0.6308, 0.5149, 0.0, 1.0, 1.0, 1.0, 0.0, 0.5149, 0.5395, 0.4452, 0.0, 0.5149, 0.5395, 0.4452, 0.0, 1.0, 1.0, 1.0, 0.0, 0.8308, 0.8714, 0.7084, 0.0, 0.5149, 0.5395, 0.4452, 0.0, 0.8308, 0.8714, 0.7084, 0.0, 0.5149, 0.5395, 0.4452, 0.0, 0.5149, 0.5395, 0.4452, 0.0, 0.8308, 0.8714, 0.7084, 0.0, 0.01764, 0.0185, 0.016, 0.0, 0.5149, 0.5395, 0.4452, 0.0, 0.01764, 0.0185, 0.016, 0.0, 0.5972, 0.624, 0.5149, 0.0, 0.5972, 0.624, 0.5149, 0.0, 0.01764, 0.0185, 0.016, 0.0, 0.8879, 0.9301, 0.7605, 0.0, 0.5972, 0.624, 0.5149, 0.0, 0.8879, 0.9301, 0.7605, 0.0, 0.5972, 0.6308, 0.5149, 0.0, 0.7454, 0.7758, 0.6376, 0.0, 0.1248, 0.1301, 0.107, 0.0, 0.9216, 0.9647, 0.7913, 0.0, 0.7454, 0.7758, 0.6376, 0.0, 0.9216, 0.9647, 0.7913, 0.0, 0.7529, 0.7835, 0.6445, 0.0, 0.7529, 0.7835, 0.6445, 0.0, 0.9216, 0.9647, 0.7913, 0.0, 1.0, 1.0, 1.0, 0.0, 0.7529, 0.7835, 0.6445, 0.0, 1.0, 1.0, 1.0, 0.0, 0.6584, 0.6867, 0.5647, 0.0, 0.6584, 0.6867, 0.5647, 0.0, 1.0, 1.0, 1.0, 0.0, 0.9911, 1.0, 0.8469, 0.0, 0.6584, 0.6867, 0.5647, 0.0, 0.9911, 1.0, 0.8469, 0.0, 0.6514, 0.6795, 0.5583, 0.0, 0.6514, 0.6795, 0.5583, 0.0, 0.9911, 1.0, 0.8469, 0.0, 0.1248, 0.1301, 0.107, 0.0, 0.6514, 0.6795, 0.5583, 0.0, 0.1248, 0.1301, 0.107, 0.0, 0.7454, 0.7758, 0.6376, 0.0, 0.6584, 0.6867, 0.5647, 0.0, 0.05286, 0.05448, 0.04519, 0.0, 0.9647, 1.0, 0.8308, 0.0, 0.6584, 0.6867, 0.5647, 0.0, 0.9647, 1.0, 0.8308, 0.0, 0.6584, 0.6867, 0.5647, 0.0, 0.6584, 0.6867, 0.5647, 0.0, 0.9647, 1.0, 0.8308, 0.0, 1.0, 1.0, 1.0, 0.0, 0.6584, 0.6867, 0.5647, 0.0, 1.0, 1.0, 1.0, 0.0, 0.5776, 0.6038, 0.4969, 0.0, 0.5776, 0.6038, 0.4969, 0.0, 1.0, 1.0, 1.0, 0.0, 0.8308, 0.8714, 0.7157, 0.0, 0.5776, 0.6038, 0.4969, 0.0, 0.8308, 0.8714, 0.7157, 0.0, 0.5776, 0.6038, 0.4969, 0.0, 0.5776, 0.6038, 0.4969, 0.0, 0.8308, 0.8714, 0.7157, 0.0, 0.05286, 0.05448, 0.04519, 0.0, 0.5776, 0.6038, 0.4969, 0.0, 0.05286, 0.05448, 0.04519, 0.0, 0.6584, 0.6867, 0.5647, 0.0, 0.5776, 0.6038, 0.4969, 0.0, 0.01444, 0.01521, 0.01298, 0.0, 0.9911, 1.0, 0.855, 0.0, 0.5776, 0.6038, 0.4969, 0.0, 0.9911, 1.0, 0.855, 0.0, 0.5711, 0.5972, 0.491, 0.0, 0.5711, 0.5972, 0.491, 0.0, 0.9911, 1.0, 0.855, 0.0, 1.0, 1.0, 1.0, 0.0, 0.5711, 0.5972, 0.491, 0.0, 1.0, 1.0, 1.0, 0.0, 0.5029, 0.5271, 0.4342, 0.0, 0.5029, 0.5271, 0.4342, 0.0, 1.0, 1.0, 1.0, 0.0, 0.6939, 0.7305, 0.5972, 0.0, 0.5029, 0.5271, 0.4342, 0.0, 0.6939, 0.7305, 0.5972, 0.0, 0.5089, 0.5333, 0.4397, 0.0, 0.5089, 0.5333, 0.4397, 0.0, 0.6939, 0.7305, 0.5972, 0.0, 0.01444, 0.01521, 0.01298, 0.0, 0.5089, 0.5333, 0.4397, 0.0, 0.01444, 0.01521, 0.01298, 0.0, 0.5776, 0.6038, 0.4969, 0.0, 1.0, 1.0, 1.0, 0.0, 0.7454, 0.7758, 0.6376, 0.0, 0.1779, 0.1845, 0.1529, 0.0, 1.0, 1.0, 1.0, 0.0, 0.1779, 0.1845, 0.1529, 0.0, 0.2747, 0.2874, 0.2384, 0.0, 0.7454, 0.7758, 0.6376, 0.0, 0.6514, 0.6795, 0.5583, 0.0, 0.159, 0.1651, 0.1356, 0.0, 0.7454, 0.7758, 0.6376, 0.0, 0.159, 0.1651, 0.1356, 0.0, 0.1779, 0.1845, 0.1529, 0.0, 0.6514, 0.6795, 0.5583, 0.0, 0.5711, 0.5972, 0.491, 0.0, 0.1413, 0.147, 0.1221, 0.0, 0.6514, 0.6795, 0.5583, 0.0, 0.1413, 0.147, 0.1221, 0.0, 0.159, 0.1651, 0.1356, 0.0, 0.5711, 0.5972, 0.491, 0.0, 0.5029, 0.5271, 0.4342, 0.0, 0.1248, 0.1301, 0.107, 0.0, 0.5711, 0.5972, 0.491, 0.0, 0.1248, 0.1301, 0.107, 0.0, 0.1413, 0.147, 0.1221, 0.0, 0.5029, 0.5271, 0.4342, 0.0, 0.1248, 0.1301, 0.107, 0.0, 0.006049, 0.006049, 0.005182, 0.0, 0.5029, 0.5271, 0.4342, 0.0, 0.006049, 0.006049, 0.005182, 0.0, 0.1248, 0.1301, 0.107, 0.0, 1.0, 1.0, 1.0, 0.0, 0.7529, 0.7835, 0.6445, 0.0, 0.7454, 0.7758, 0.6376, 0.0, 1.0, 1.0, 1.0, 0.0, 0.7454, 0.7758, 0.6376, 0.0, 1.0, 1.0, 1.0, 0.0, 0.7529, 0.7835, 0.6445, 0.0, 0.6584, 0.6867, 0.5647, 0.0, 0.6514, 0.6795, 0.5583, 0.0, 0.7529, 0.7835, 0.6445, 0.0, 0.6514, 0.6795, 0.5583, 0.0, 0.7454, 0.7758, 0.6376, 0.0, 0.6584, 0.6867, 0.5647, 0.0, 0.5776, 0.6038, 0.4969, 0.0, 0.5711, 0.5972, 0.491, 0.0, 0.6584, 0.6867, 0.5647, 0.0, 0.5711, 0.5972, 0.491, 0.0, 0.6514, 0.6795, 0.5583, 0.0, 0.5089, 0.5333, 0.4397, 0.0, 0.1413, 0.147, 0.1221, 0.0, 0.1248, 0.1301, 0.107, 0.0, 0.5089, 0.5333, 0.4397, 0.0, 0.1248, 0.1301, 0.107, 0.0, 0.5029, 0.5271, 0.4342, 0.0, 1.0, 1.0, 1.0, 0.0, 0.7529, 0.7835, 0.6445, 0.0, 0.7529, 0.7835, 0.6445, 0.0, 1.0, 1.0, 1.0, 0.0, 0.7529, 0.7835, 0.6445, 0.0, 1.0, 1.0, 1.0, 0.0, 0.7529, 0.7835, 0.6445, 0.0, 0.6584, 0.6867, 0.5647, 0.0, 0.6584, 0.6867, 0.5647, 0.0, 0.7529, 0.7835, 0.6445, 0.0, 0.6584, 0.6867, 0.5647, 0.0, 0.7529, 0.7835, 0.6445, 0.0, 0.5776, 0.6038, 0.4969, 0.0, 0.5089, 0.5333, 0.4397, 0.0, 0.5089, 0.5333, 0.4397, 0.0, 0.5776, 0.6038, 0.4969, 0.0, 0.5089, 0.5333, 0.4397, 0.0, 0.5776, 0.6038, 0.4969, 0.0, 0.5089, 0.5333, 0.4397, 0.0, 0.159, 0.1651, 0.1356, 0.0, 0.1413, 0.147, 0.1221, 0.0, 0.5089, 0.5333, 0.4397, 0.0, 0.1413, 0.147, 0.1221, 0.0, 0.5089, 0.5333, 0.4397, 0.0, 1.0, 1.0, 1.0, 0.0, 0.7454, 0.7758, 0.6376, 0.0, 0.7529, 0.7835, 0.6445, 0.0, 1.0, 1.0, 1.0, 0.0, 0.7529, 0.7835, 0.6445, 0.0, 1.0, 1.0, 1.0, 0.0, 0.6514, 0.6795, 0.5583, 0.0, 0.5711, 0.5972, 0.491, 0.0, 0.6584, 0.6867, 0.5647, 0.0, 0.5711, 0.5972, 0.491, 0.0, 0.5776, 0.6038, 0.4969, 0.0, 0.6584, 0.6867, 0.5647, 0.0, 0.5711, 0.5972, 0.491, 0.0, 0.5029, 0.5271, 0.4342, 0.0, 0.5089, 0.5333, 0.4397, 0.0, 0.5711, 0.5972, 0.491, 0.0, 0.5089, 0.5333, 0.4397, 0.0, 0.5776, 0.6038, 0.4969, 0.0, 0.5029, 0.5271, 0.4342, 0.0, 0.1779, 0.1845, 0.1529, 0.0, 0.159, 0.1651, 0.1356, 0.0, 0.5029, 0.5271, 0.4342, 0.0, 0.159, 0.1651, 0.1356, 0.0, 0.5089, 0.5333, 0.4397, 0.0, 0.4233, 0.4397, 0.3663, 0.0, 0.7011, 0.7379, 0.6038, 0.0, 1.0, 1.0, 1.0, 0.0, 0.7011, 0.7379, 0.6038, 0.0, 0.7454, 0.7758, 0.6376, 0.0, 1.0, 1.0, 1.0, 0.0, 0.7011, 0.7379, 0.6038, 0.0, 0.6584, 0.6867, 0.5647, 0.0, 0.7454, 0.7758, 0.6376, 0.0, 0.6584, 0.6867, 0.5647, 0.0, 0.6514, 0.6795, 0.5583, 0.0, 0.7454, 0.7758, 0.6376, 0.0, 0.6584, 0.6867, 0.5647, 0.0, 0.6867, 0.7157, 0.5906, 0.0, 0.6514, 0.6795, 0.5583, 0.0, 0.6867, 0.7157, 0.5906, 0.0, 0.5711, 0.5972, 0.491, 0.0, 0.6514, 0.6795, 0.5583, 0.0, 0.6867, 0.7157, 0.5906, 0.0, 0.6445, 0.6724, 0.552, 0.0, 0.5711, 0.5972, 0.491, 0.0, 0.6445, 0.6724, 0.552, 0.0, 0.5029, 0.5271, 0.4342, 0.0, 0.5711, 0.5972, 0.491, 0.0, 0.6445, 0.6724, 0.552, 0.0, 1.0, 1.0, 0.9216, 0.0, 0.1779, 0.1845, 0.1529, 0.0, 0.6445, 0.6724, 0.552, 0.0, 0.1779, 0.1845, 0.1529, 0.0, 0.5029, 0.5271, 0.4342, 0.0, 0.1651, 0.1746, 0.1441, 0.0, 0.5149, 0.5395, 0.4452, 0.0, 0.1248, 0.1301, 0.107, 0.0, 0.1651, 0.1746, 0.1441, 0.0, 0.1248, 0.1301, 0.107, 0.0, 0.006049, 0.006049, 0.005182, 0.0, 0.5149, 0.5395, 0.4452, 0.0, 0.5149, 0.5395, 0.4452, 0.0, 0.1413, 0.147, 0.1221, 0.0, 0.5149, 0.5395, 0.4452, 0.0, 0.1413, 0.147, 0.1221, 0.0, 0.1248, 0.1301, 0.107, 0.0, 0.5149, 0.5395, 0.4452, 0.0, 0.5089, 0.5333, 0.4397, 0.0, 0.159, 0.1651, 0.1356, 0.0, 0.5149, 0.5395, 0.4452, 0.0, 0.159, 0.1651, 0.1356, 0.0, 0.1413, 0.147, 0.1221, 0.0, 0.5089, 0.5333, 0.4397, 0.0, 0.4969, 0.521, 0.4233, 0.0, 0.1779, 0.1845, 0.1529, 0.0, 0.5089, 0.5333, 0.4397, 0.0, 0.1779, 0.1845, 0.1529, 0.0, 0.159, 0.1651, 0.1356, 0.0, 0.4969, 0.521, 0.4233, 0.0, 0.5089, 0.5333, 0.4397, 0.0, 0.2747, 0.2874, 0.2384, 0.0, 0.4969, 0.521, 0.4233, 0.0, 0.2747, 0.2874, 0.2384, 0.0, 0.1779, 0.1845, 0.1529, 0.0, 0.1912, 0.2016, 0.1651, 0.0, 0.5972, 0.6308, 0.5149, 0.0, 0.5149, 0.5395, 0.4452, 0.0, 0.1912, 0.2016, 0.1651, 0.0, 0.5149, 0.5395, 0.4452, 0.0, 0.1651, 0.1746, 0.1441, 0.0, 0.5972, 0.624, 0.5149, 0.0, 0.5906, 0.6172, 0.5029, 0.0, 0.5089, 0.5333, 0.4397, 0.0, 0.5972, 0.624, 0.5149, 0.0, 0.5089, 0.5333, 0.4397, 0.0, 0.5149, 0.5395, 0.4452, 0.0, 0.5906, 0.6172, 0.5029, 0.0, 0.5711, 0.5972, 0.491, 0.0, 0.4969, 0.521, 0.4233, 0.0, 0.5906, 0.6172, 0.5029, 0.0, 0.4969, 0.521, 0.4233, 0.0, 0.5089, 0.5333, 0.4397, 0.0, 0.5711, 0.5972, 0.491, 0.0, 0.4969, 0.521, 0.4287, 0.0, 0.5089, 0.5333, 0.4397, 0.0, 0.5711, 0.5972, 0.491, 0.0, 0.5089, 0.5333, 0.4397, 0.0, 0.4969, 0.521, 0.4233, 0.0, 0.2232, 0.2307, 0.1912, 0.0, 0.7011, 0.7305, 0.5972, 0.0, 0.5972, 0.6308, 0.5149, 0.0, 0.2232, 0.2307, 0.1912, 0.0, 0.5972, 0.6308, 0.5149, 0.0, 0.1912, 0.2016, 0.1651, 0.0, 0.7011, 0.7305, 0.5972, 0.0, 0.6939, 0.7305, 0.5972, 0.0, 0.5972, 0.624, 0.5149, 0.0, 0.7011, 0.7305, 0.5972, 0.0, 0.5972, 0.624, 0.5149, 0.0, 0.5972, 0.6308, 0.5149, 0.0, 0.6939, 0.7305, 0.5972, 0.0, 0.6867, 0.7157, 0.5841, 0.0, 0.5906, 0.6172, 0.5029, 0.0, 0.6939, 0.7305, 0.5972, 0.0, 0.5906, 0.6172, 0.5029, 0.0, 0.5972, 0.624, 0.5149, 0.0, 0.6867, 0.7157, 0.5841, 0.0, 0.6584, 0.6939, 0.5647, 0.0, 0.5711, 0.5972, 0.491, 0.0, 0.6867, 0.7157, 0.5841, 0.0, 0.5711, 0.5972, 0.491, 0.0, 0.5906, 0.6172, 0.5029, 0.0, 0.6584, 0.6939, 0.5647, 0.0, 0.491, 0.5149, 0.4233, 0.0, 0.4969, 0.521, 0.4287, 0.0, 0.6584, 0.6939, 0.5647, 0.0, 0.4969, 0.521, 0.4287, 0.0, 0.5711, 0.5972, 0.491, 0.0, 0.2582, 0.2664, 0.2195, 0.0, 0.8148, 0.855, 0.7011, 0.0, 0.7011, 0.7305, 0.5972, 0.0, 0.2582, 0.2664, 0.2195, 0.0, 0.7011, 0.7305, 0.5972, 0.0, 0.2232, 0.2307, 0.1912, 0.0, 0.8148, 0.855, 0.7011, 0.0, 0.8148, 0.8469, 0.6939, 0.0, 0.6939, 0.7305, 0.5972, 0.0, 0.8148, 0.855, 0.7011, 0.0, 0.6939, 0.7305, 0.5972, 0.0, 0.7011, 0.7305, 0.5972, 0.0, 0.8148, 0.8469, 0.6939, 0.0, 0.7913, 0.8308, 0.6795, 0.0, 0.6867, 0.7157, 0.5841, 0.0, 0.8148, 0.8469, 0.6939, 0.0, 0.6867, 0.7157, 0.5841, 0.0, 0.6939, 0.7305, 0.5972, 0.0, 0.7682, 0.7991, 0.6584, 0.0, 0.491, 0.5089, 0.4179, 0.0, 0.491, 0.5149, 0.4233, 0.0, 0.7682, 0.7991, 0.6584, 0.0, 0.491, 0.5149, 0.4233, 0.0, 0.6584, 0.6939, 0.5647, 0.0, 0.7157, 0.7454, 0.6105, 0.0, 1.0, 1.0, 1.0, 0.0, 0.8148, 0.855, 0.7011, 0.0, 0.7157, 0.7454, 0.6105, 0.0, 0.8148, 0.855, 0.7011, 0.0, 0.2582, 0.2664, 0.2195, 0.0, 1.0, 1.0, 1.0, 0.0, 1.0, 1.0, 1.0, 0.0, 0.8148, 0.8469, 0.6939, 0.0, 1.0, 1.0, 1.0, 0.0, 0.8148, 0.8469, 0.6939, 0.0, 0.8148, 0.855, 0.7011, 0.0, 1.0, 1.0, 1.0, 0.0, 1.0, 1.0, 1.0, 0.0, 0.7913, 0.8308, 0.6795, 0.0, 1.0, 1.0, 1.0, 0.0, 0.7913, 0.8308, 0.6795, 0.0, 0.8148, 0.8469, 0.6939, 0.0, 1.0, 1.0, 1.0, 0.0, 1.0, 1.0, 1.0, 0.0, 0.7682, 0.7991, 0.6584, 0.0, 1.0, 1.0, 1.0, 0.0, 0.7682, 0.7991, 0.6584, 0.0, 0.7913, 0.8308, 0.6795, 0.0, 1.0, 1.0, 1.0, 0.0, 0.3515, 0.3663, 0.3005, 0.0, 0.491, 0.5089, 0.4179, 0.0, 1.0, 1.0, 1.0, 0.0, 0.491, 0.5089, 0.4179, 0.0, 0.7682, 0.7991, 0.6584, 0.0, 0.807, 0.8469, 0.6939, 0.0, 0.855, 0.8879, 0.7379, 0.0, 1.0, 1.0, 1.0, 0.0, 0.807, 0.8469, 0.6939, 0.0, 1.0, 1.0, 1.0, 0.0, 0.7157, 0.7454, 0.6105, 0.0, 0.855, 0.8879, 0.7379, 0.0, 0.8228, 0.855, 0.7084, 0.0, 1.0, 1.0, 1.0, 0.0, 0.855, 0.8879, 0.7379, 0.0, 1.0, 1.0, 1.0, 0.0, 1.0, 1.0, 1.0, 0.0, 0.8228, 0.855, 0.7084, 0.0, 0.7454, 0.7758, 0.6376, 0.0, 1.0, 1.0, 1.0, 0.0, 0.8228, 0.855, 0.7084, 0.0, 1.0, 1.0, 1.0, 0.0, 1.0, 1.0, 1.0, 0.0, 0.7454, 0.7758, 0.6376, 0.0, 0.7084, 0.7379, 0.6038, 0.0, 1.0, 1.0, 1.0, 0.0, 0.7454, 0.7758, 0.6376, 0.0, 1.0, 1.0, 1.0, 0.0, 1.0, 1.0, 1.0, 0.0, 0.7084, 0.7379, 0.6038, 0.0, 0.08228, 0.08438, 0.07036, 0.0, 0.3515, 0.3663, 0.3005, 0.0, 0.7084, 0.7379, 0.6038, 0.0, 0.3515, 0.3663, 0.3005, 0.0, 1.0, 1.0, 1.0, 0.0, 0.7605, 0.7991, 0.6514, 0.0, 0.807, 0.8469, 0.7084, 0.0, 0.855, 0.8879, 0.7379, 0.0, 0.7605, 0.7991, 0.6514, 0.0, 0.855, 0.8879, 0.7379, 0.0, 0.807, 0.8469, 0.6939, 0.0, 0.7529, 0.7913, 0.6584, 0.0, 0.6445, 0.6724, 0.5583, 0.0, 0.7454, 0.7758, 0.6376, 0.0, 0.7529, 0.7913, 0.6584, 0.0, 0.7454, 0.7758, 0.6376, 0.0, 0.8228, 0.855, 0.7084, 0.0, 0.6105, 0.6376, 0.521, 0.0, 0.07227, 0.07421, 0.06301, 0.0, 0.08228, 0.08438, 0.07036, 0.0, 0.6105, 0.6376, 0.521, 0.0, 0.08228, 0.08438, 0.07036, 0.0, 0.7084, 0.7379, 0.6038, 0.0, 0.7682, 0.7991, 0.6584, 0.0, 0.807, 0.8388, 0.7084, 0.0, 0.7605, 0.7991, 0.6514, 0.0, 0.807, 0.8388, 0.7084, 0.0, 0.807, 0.8469, 0.7084, 0.0, 0.7605, 0.7991, 0.6514, 0.0, 0.807, 0.8388, 0.7084, 0.0, 0.7231, 0.7529, 0.6308, 0.0, 0.807, 0.8469, 0.7084, 0.0, 0.7231, 0.7529, 0.6308, 0.0, 0.7529, 0.7913, 0.6584, 0.0, 0.807, 0.8469, 0.7084, 0.0, 0.7231, 0.7529, 0.6308, 0.0, 0.5647, 0.5906, 0.4851, 0.0, 0.7529, 0.7913, 0.6584, 0.0, 0.5647, 0.5906, 0.4851, 0.0, 0.6445, 0.6724, 0.5583, 0.0, 0.7529, 0.7913, 0.6584, 0.0, 0.5647, 0.5906, 0.4851, 0.0, 0.5271, 0.5457, 0.4508, 0.0, 0.6105, 0.6376, 0.521, 0.0, 0.5647, 0.5906, 0.4851, 0.0, 0.6105, 0.6376, 0.521, 0.0, 0.6445, 0.6724, 0.5583, 0.0, 0.5271, 0.5457, 0.4508, 0.0, 0.0137, 0.01444, 0.01229, 0.0, 0.07227, 0.07421, 0.06301, 0.0, 0.5271, 0.5457, 0.4508, 0.0, 0.07227, 0.07421, 0.06301, 0.0, 0.6105, 0.6376, 0.521, 0.0, 0.7605, 0.7913, 0.6514, 0.0, 0.8388, 0.8714, 0.7454, 0.0, 0.7682, 0.7991, 0.6584, 0.0, 0.8388, 0.8714, 0.7454, 0.0, 0.807, 0.8388, 0.7084, 0.0, 0.7682, 0.7991, 0.6584, 0.0, 0.7084, 0.7379, 0.624, 0.0, 0.4969, 0.5149, 0.4287, 0.0, 0.7231, 0.7529, 0.6308, 0.0, 0.4969, 0.5149, 0.4287, 0.0, 0.5647, 0.5906, 0.4851, 0.0, 0.7231, 0.7529, 0.6308, 0.0, 0.4564, 0.4735, 0.3916, 0.0, 0.05613, 0.05781, 0.04817, 0.0, 0.5271, 0.5457, 0.4508, 0.0, 0.05613, 0.05781, 0.04817, 0.0, 0.0137, 0.01444, 0.01229, 0.0, 0.5271, 0.5457, 0.4508, 0.0, 1.0, 1.0, 0.9216, 0.0, 0.1878, 0.1946, 0.162, 0.0, 0.7605, 0.7913, 0.6514, 0.0, 0.1878, 0.1946, 0.162, 0.0, 0.8388, 0.8714, 0.7454, 0.0, 0.7605, 0.7913, 0.6514, 0.0, 0.1878, 0.1946, 0.162, 0.0, 0.1651, 0.1714, 0.1413, 0.0, 0.8388, 0.8714, 0.7454, 0.0, 0.1651, 0.1714, 0.1413, 0.0, 0.7084, 0.7379, 0.624, 0.0, 0.8388, 0.8714, 0.7454, 0.0, 0.1651, 0.1714, 0.1413, 0.0, 0.1413, 0.147, 0.1221, 0.0, 0.7084, 0.7379, 0.624, 0.0, 0.1413, 0.147, 0.1221, 0.0, 0.4969, 0.5149, 0.4287, 0.0, 0.7084, 0.7379, 0.624, 0.0, 0.1413, 0.147, 0.1221, 0.0, 0.1248, 0.1301, 0.107, 0.0, 0.4969, 0.5149, 0.4287, 0.0, 0.1248, 0.1301, 0.107, 0.0, 0.4564, 0.4735, 0.3916, 0.0, 0.4969, 0.5149, 0.4287, 0.0, 0.1248, 0.1301, 0.107, 0.0, 0.0, 0.0, 0.0, 0.0, 0.4564, 0.4735, 0.3916, 0.0, 0.0, 0.0, 0.0, 0.0, 0.05613, 0.05781, 0.04817, 0.0, 0.4564, 0.4735, 0.3916, 0.0, 1.0, 1.0, 1.0, 0.0, 0.7529, 0.7835, 0.6445, 0.0, 1.0, 1.0, 0.9216, 0.0, 0.7529, 0.7835, 0.6445, 0.0, 0.1878, 0.1946, 0.162, 0.0, 1.0, 1.0, 0.9216, 0.0, 0.7529, 0.7835, 0.6445, 0.0, 0.6584, 0.6867, 0.5647, 0.0, 0.1878, 0.1946, 0.162, 0.0, 0.6584, 0.6867, 0.5647, 0.0, 0.1651, 0.1714, 0.1413, 0.0, 0.1878, 0.1946, 0.162, 0.0, 0.6584, 0.6867, 0.5647, 0.0, 0.5776, 0.6038, 0.4969, 0.0, 0.1651, 0.1714, 0.1413, 0.0, 0.5776, 0.6038, 0.4969, 0.0, 0.1413, 0.147, 0.1221, 0.0, 0.1651, 0.1714, 0.1413, 0.0, 0.5776, 0.6038, 0.4969, 0.0, 0.5089, 0.5333, 0.4342, 0.0, 0.1413, 0.147, 0.1221, 0.0, 0.5089, 0.5333, 0.4342, 0.0, 0.1248, 0.1301, 0.107, 0.0, 0.1413, 0.147, 0.1221, 0.0, 0.5089, 0.5333, 0.4342, 0.0, 0.1248, 0.1301, 0.107, 0.0, 0.1248, 0.1301, 0.107, 0.0, 0.1248, 0.1301, 0.107, 0.0, 0.0, 0.0, 0.0, 0.0, 0.1248, 0.1301, 0.107, 0.0, 1.0, 1.0, 1.0, 0.0, 0.7605, 0.7991, 0.6514, 0.0, 1.0, 1.0, 1.0, 0.0, 0.7605, 0.7991, 0.6514, 0.0, 0.7529, 0.7835, 0.6445, 0.0, 1.0, 1.0, 1.0, 0.0, 0.6654, 0.6939, 0.5711, 0.0, 0.5841, 0.6105, 0.5029, 0.0, 0.6584, 0.6867, 0.5647, 0.0, 0.5841, 0.6105, 0.5029, 0.0, 0.5776, 0.6038, 0.4969, 0.0, 0.6584, 0.6867, 0.5647, 0.0, 0.5149, 0.5333, 0.4397, 0.0, 0.1413, 0.147, 0.1221, 0.0, 0.5089, 0.5333, 0.4342, 0.0, 0.1413, 0.147, 0.1221, 0.0, 0.1248, 0.1301, 0.107, 0.0, 0.5089, 0.5333, 0.4342, 0.0, 1.0, 1.0, 1.0, 0.0, 0.7682, 0.7991, 0.6584, 0.0, 1.0, 1.0, 1.0, 0.0, 0.7682, 0.7991, 0.6584, 0.0, 0.7605, 0.7991, 0.6514, 0.0, 1.0, 1.0, 1.0, 0.0, 0.7682, 0.7991, 0.6584, 0.0, 0.6654, 0.6939, 0.5711, 0.0, 0.7605, 0.7991, 0.6514, 0.0, 0.6654, 0.6939, 0.5711, 0.0, 0.6654, 0.6939, 0.5711, 0.0, 0.7605, 0.7991, 0.6514, 0.0, 0.5841, 0.6105, 0.5029, 0.0, 0.5149, 0.5333, 0.4397, 0.0, 0.5841, 0.6105, 0.5029, 0.0, 0.5149, 0.5333, 0.4397, 0.0, 0.5149, 0.5333, 0.4397, 0.0, 0.5841, 0.6105, 0.5029, 0.0, 0.5149, 0.5333, 0.4397, 0.0, 0.2462, 0.2542, 0.2122, 0.0, 0.5149, 0.5333, 0.4397, 0.0, 0.2462, 0.2542, 0.2122, 0.0, 0.1413, 0.147, 0.1221, 0.0, 0.5149, 0.5333, 0.4397, 0.0, 1.0, 1.0, 1.0, 0.0, 0.7605, 0.7913, 0.6514, 0.0, 1.0, 1.0, 1.0, 0.0, 0.7605, 0.7913, 0.6514, 0.0, 0.7682, 0.7991, 0.6584, 0.0, 1.0, 1.0, 1.0, 0.0, 0.6584, 0.6939, 0.5647, 0.0, 0.5776, 0.6038, 0.4969, 0.0, 0.6654, 0.6939, 0.5711, 0.0, 0.5776, 0.6038, 0.4969, 0.0, 0.5841, 0.6105, 0.5029, 0.0, 0.6654, 0.6939, 0.5711, 0.0, 0.5089, 0.5333, 0.4397, 0.0, 0.1779, 0.1845, 0.1529, 0.0, 0.5149, 0.5333, 0.4397, 0.0, 0.1779, 0.1845, 0.1529, 0.0, 0.2462, 0.2542, 0.2122, 0.0, 0.5149, 0.5333, 0.4397, 0.0, 1.0, 1.0, 0.9216, 0.0, 0.6445, 0.6724, 0.552, 0.0, 1.0, 1.0, 1.0, 0.0, 0.6445, 0.6724, 0.552, 0.0, 0.7605, 0.7913, 0.6514, 0.0, 1.0, 1.0, 1.0, 0.0, 0.6445, 0.6724, 0.552, 0.0, 0.6867, 0.7157, 0.5906, 0.0, 0.7605, 0.7913, 0.6514, 0.0, 0.6867, 0.7157, 0.5906, 0.0, 0.6584, 0.6939, 0.5647, 0.0, 0.7605, 0.7913, 0.6514, 0.0, 0.6867, 0.7157, 0.5906, 0.0, 0.6584, 0.6867, 0.5647, 0.0, 0.6584, 0.6939, 0.5647, 0.0, 0.6584, 0.6867, 0.5647, 0.0, 0.5776, 0.6038, 0.4969, 0.0, 0.6584, 0.6939, 0.5647, 0.0, 0.6584, 0.6867, 0.5647, 0.0, 0.7011, 0.7379, 0.6038, 0.0, 0.5089, 0.5333, 0.4397, 0.0, 0.6584, 0.6867, 0.5647, 0.0, 0.5089, 0.5333, 0.4397, 0.0, 0.5776, 0.6038, 0.4969, 0.0, 0.7011, 0.7379, 0.6038, 0.0, 0.4233, 0.4397, 0.3663, 0.0, 0.5089, 0.5333, 0.4397, 0.0, 0.4233, 0.4397, 0.3663, 0.0, 0.1779, 0.1845, 0.1529, 0.0, 0.5089, 0.5333, 0.4397, 0.0, 0.1248, 0.1301, 0.107, 0.0, 0.5029, 0.5271, 0.4342, 0.0, 0.05613, 0.05781, 0.04817, 0.0, 0.1248, 0.1301, 0.107, 0.0, 0.05613, 0.05781, 0.04817, 0.0, 0.0, 0.0, 0.0, 0.0, 0.5029, 0.5271, 0.4342, 0.0, 0.5089, 0.5333, 0.4397, 0.0, 0.0137, 0.01444, 0.01229, 0.0, 0.5029, 0.5271, 0.4342, 0.0, 0.0137, 0.01444, 0.01229, 0.0, 0.05613, 0.05781, 0.04817, 0.0, 0.5089, 0.5333, 0.4397, 0.0, 0.5089, 0.5333, 0.4397, 0.0, 0.07227, 0.07421, 0.06301, 0.0, 0.5089, 0.5333, 0.4397, 0.0, 0.07227, 0.07421, 0.06301, 0.0, 0.0137, 0.01444, 0.01229, 0.0, 0.5089, 0.5333, 0.4397, 0.0, 0.5029, 0.5271, 0.4342, 0.0, 0.08228, 0.08438, 0.07036, 0.0, 0.5089, 0.5333, 0.4397, 0.0, 0.08228, 0.08438, 0.07036, 0.0, 0.07227, 0.07421, 0.06301, 0.0, 0.5029, 0.5271, 0.4342, 0.0, 0.491, 0.5089, 0.4179, 0.0, 0.3515, 0.3663, 0.3005, 0.0, 0.5029, 0.5271, 0.4342, 0.0, 0.3515, 0.3663, 0.3005, 0.0, 0.08228, 0.08438, 0.07036, 0.0, 0.1413, 0.147, 0.1221, 0.0, 0.5711, 0.5972, 0.491, 0.0, 0.5029, 0.5271, 0.4342, 0.0, 0.1413, 0.147, 0.1221, 0.0, 0.5029, 0.5271, 0.4342, 0.0, 0.1248, 0.1301, 0.107, 0.0, 0.5776, 0.6038, 0.4969, 0.0, 0.5776, 0.6038, 0.4969, 0.0, 0.5089, 0.5333, 0.4397, 0.0, 0.5776, 0.6038, 0.4969, 0.0, 0.5089, 0.5333, 0.4397, 0.0, 0.5089, 0.5333, 0.4397, 0.0, 0.5711, 0.5972, 0.491, 0.0, 0.491, 0.5149, 0.4233, 0.0, 0.491, 0.5089, 0.4179, 0.0, 0.5711, 0.5972, 0.491, 0.0, 0.491, 0.5089, 0.4179, 0.0, 0.5029, 0.5271, 0.4342, 0.0, 0.2462, 0.2542, 0.2122, 0.0, 0.6514, 0.6795, 0.5583, 0.0, 0.5711, 0.5972, 0.491, 0.0, 0.2462, 0.2542, 0.2122, 0.0, 0.5711, 0.5972, 0.491, 0.0, 0.1413, 0.147, 0.1221, 0.0, 0.6584, 0.6867, 0.5647, 0.0, 0.6584, 0.6867, 0.5647, 0.0, 0.5776, 0.6038, 0.4969, 0.0, 0.6584, 0.6867, 0.5647, 0.0, 0.5776, 0.6038, 0.4969, 0.0, 0.5776, 0.6038, 0.4969, 0.0, 0.6514, 0.6795, 0.5583, 0.0, 0.4969, 0.521, 0.4287, 0.0, 0.491, 0.5149, 0.4233, 0.0, 0.6514, 0.6795, 0.5583, 0.0, 0.491, 0.5149, 0.4233, 0.0, 0.5711, 0.5972, 0.491, 0.0, 0.1779, 0.1845, 0.1529, 0.0, 0.7454, 0.7758, 0.6376, 0.0, 0.2462, 0.2542, 0.2122, 0.0, 0.7454, 0.7758, 0.6376, 0.0, 0.6514, 0.6795, 0.5583, 0.0, 0.2462, 0.2542, 0.2122, 0.0, 0.7529, 0.7835, 0.6445, 0.0, 0.7529, 0.7835, 0.6445, 0.0, 0.6584, 0.6867, 0.5647, 0.0, 0.7529, 0.7835, 0.6445, 0.0, 0.6584, 0.6867, 0.5647, 0.0, 0.6584, 0.6867, 0.5647, 0.0, 0.7454, 0.7758, 0.6376, 0.0, 0.5089, 0.5333, 0.4397, 0.0, 0.4969, 0.521, 0.4287, 0.0, 0.7454, 0.7758, 0.6376, 0.0, 0.4969, 0.521, 0.4287, 0.0, 0.6514, 0.6795, 0.5583, 0.0, 0.4233, 0.4397, 0.3663, 0.0, 1.0, 1.0, 1.0, 0.0, 0.1779, 0.1845, 0.1529, 0.0, 1.0, 1.0, 1.0, 0.0, 0.7454, 0.7758, 0.6376, 0.0, 0.1779, 0.1845, 0.1529, 0.0, 1.0, 1.0, 1.0, 0.0, 1.0, 1.0, 1.0, 0.0, 0.7529, 0.7835, 0.6445, 0.0, 1.0, 1.0, 1.0, 0.0, 0.7529, 0.7835, 0.6445, 0.0, 0.7454, 0.7758, 0.6376, 0.0, 1.0, 1.0, 1.0, 0.0, 1.0, 1.0, 1.0, 0.0, 0.7529, 0.7835, 0.6445, 0.0, 1.0, 1.0, 1.0, 0.0, 0.7529, 0.7835, 0.6445, 0.0, 0.7529, 0.7835, 0.6445, 0.0, 1.0, 1.0, 1.0, 0.0, 1.0, 1.0, 1.0, 0.0, 0.7454, 0.7758, 0.6376, 0.0, 1.0, 1.0, 1.0, 0.0, 0.7454, 0.7758, 0.6376, 0.0, 0.7529, 0.7835, 0.6445, 0.0, 1.0, 1.0, 1.0, 0.0, 0.2747, 0.2874, 0.2384, 0.0, 0.5089, 0.5333, 0.4397, 0.0, 1.0, 1.0, 1.0, 0.0, 0.5089, 0.5333, 0.4397, 0.0, 0.7454, 0.7758, 0.6376, 0.0, 0.1248, 0.1301, 0.107, 0.0, 0.5029, 0.5271, 0.4342, 0.0, 0.1651, 0.1746, 0.1441, 0.0, 0.1248, 0.1301, 0.107, 0.0, 0.1651, 0.1746, 0.1441, 0.0, 0.006049, 0.006049, 0.005182, 0.0, 0.5029, 0.5271, 0.4342, 0.0, 0.5089, 0.5333, 0.4397, 0.0, 0.1912, 0.2016, 0.1651, 0.0, 0.5029, 0.5271, 0.4342, 0.0, 0.1912, 0.2016, 0.1651, 0.0, 0.1651, 0.1746, 0.1441, 0.0, 0.5089, 0.5333, 0.4397, 0.0, 0.5089, 0.5333, 0.4397, 0.0, 0.2232, 0.2307, 0.1912, 0.0, 0.5089, 0.5333, 0.4397, 0.0, 0.2232, 0.2307, 0.1912, 0.0, 0.1912, 0.2016, 0.1651, 0.0, 0.5089, 0.5333, 0.4397, 0.0, 0.5029, 0.5271, 0.4342, 0.0, 0.2582, 0.2664, 0.2195, 0.0, 0.5089, 0.5333, 0.4397, 0.0, 0.2582, 0.2664, 0.2195, 0.0, 0.2232, 0.2307, 0.1912, 0.0, 0.5029, 0.5271, 0.4342, 0.0, 0.807, 0.8469, 0.6939, 0.0, 0.7157, 0.7454, 0.6105, 0.0, 0.5029, 0.5271, 0.4342, 0.0, 0.7157, 0.7454, 0.6105, 0.0, 0.2582, 0.2664, 0.2195, 0.0, 0.1413, 0.147, 0.1221, 0.0, 0.5711, 0.5972, 0.491, 0.0, 0.5029, 0.5271, 0.4342, 0.0, 0.1413, 0.147, 0.1221, 0.0, 0.5029, 0.5271, 0.4342, 0.0, 0.1248, 0.1301, 0.107, 0.0, 0.5711, 0.5972, 0.491, 0.0, 0.5776, 0.6038, 0.4969, 0.0, 0.5029, 0.5271, 0.4342, 0.0, 0.5776, 0.6038, 0.4969, 0.0, 0.5089, 0.5333, 0.4397, 0.0, 0.5029, 0.5271, 0.4342, 0.0, 0.5776, 0.6038, 0.4969, 0.0, 0.5776, 0.6038, 0.4969, 0.0, 0.5089, 0.5333, 0.4397, 0.0, 0.5776, 0.6038, 0.4969, 0.0, 0.5089, 0.5333, 0.4397, 0.0, 0.5089, 0.5333, 0.4397, 0.0, 0.5776, 0.6038, 0.4969, 0.0, 0.5711, 0.5972, 0.491, 0.0, 0.5089, 0.5333, 0.4397, 0.0, 0.5711, 0.5972, 0.491, 0.0, 0.5029, 0.5271, 0.4342, 0.0, 0.5089, 0.5333, 0.4397, 0.0, 0.5711, 0.5972, 0.491, 0.0, 0.7605, 0.7991, 0.6514, 0.0, 0.807, 0.8469, 0.6939, 0.0, 0.5711, 0.5972, 0.491, 0.0, 0.807, 0.8469, 0.6939, 0.0, 0.5029, 0.5271, 0.4342, 0.0, 0.159, 0.1651, 0.1356, 0.0, 0.6514, 0.6795, 0.5583, 0.0, 0.5711, 0.5972, 0.491, 0.0, 0.159, 0.1651, 0.1356, 0.0, 0.5711, 0.5972, 0.491, 0.0, 0.1413, 0.147, 0.1221, 0.0, 0.6514, 0.6795, 0.5583, 0.0, 0.6584, 0.6867, 0.5647, 0.0, 0.5776, 0.6038, 0.4969, 0.0, 0.6514, 0.6795, 0.5583, 0.0, 0.5776, 0.6038, 0.4969, 0.0, 0.5711, 0.5972, 0.491, 0.0, 0.6584, 0.6867, 0.5647, 0.0, 0.6514, 0.6795, 0.5583, 0.0, 0.5711, 0.5972, 0.491, 0.0, 0.6584, 0.6867, 0.5647, 0.0, 0.5711, 0.5972, 0.491, 0.0, 0.5776, 0.6038, 0.4969, 0.0, 0.6514, 0.6795, 0.5583, 0.0, 0.7682, 0.7991, 0.6584, 0.0, 0.7605, 0.7991, 0.6514, 0.0, 0.6514, 0.6795, 0.5583, 0.0, 0.7605, 0.7991, 0.6514, 0.0, 0.5711, 0.5972, 0.491, 0.0, 0.1779, 0.1845, 0.1529, 0.0, 0.7454, 0.7758, 0.6376, 0.0, 0.6514, 0.6795, 0.5583, 0.0, 0.1779, 0.1845, 0.1529, 0.0, 0.6514, 0.6795, 0.5583, 0.0, 0.159, 0.1651, 0.1356, 0.0, 0.7454, 0.7758, 0.6376, 0.0, 0.7529, 0.7835, 0.6445, 0.0, 0.6584, 0.6867, 0.5647, 0.0, 0.7454, 0.7758, 0.6376, 0.0, 0.6584, 0.6867, 0.5647, 0.0, 0.6514, 0.6795, 0.5583, 0.0, 0.7529, 0.7835, 0.6445, 0.0, 0.7529, 0.7835, 0.6445, 0.0, 0.6584, 0.6867, 0.5647, 0.0, 0.7529, 0.7835, 0.6445, 0.0, 0.6584, 0.6867, 0.5647, 0.0, 0.6584, 0.6867, 0.5647, 0.0, 0.7529, 0.7835, 0.6445, 0.0, 0.7454, 0.7758, 0.6376, 0.0, 0.6514, 0.6795, 0.5583, 0.0, 0.7529, 0.7835, 0.6445, 0.0, 0.6514, 0.6795, 0.5583, 0.0, 0.6584, 0.6867, 0.5647, 0.0, 0.7454, 0.7758, 0.6376, 0.0, 0.7605, 0.7913, 0.6514, 0.0, 0.7682, 0.7991, 0.6584, 0.0, 0.7454, 0.7758, 0.6376, 0.0, 0.7682, 0.7991, 0.6584, 0.0, 0.6514, 0.6795, 0.5583, 0.0, 1.0, 1.0, 0.9216, 0.0, 1.0, 1.0, 1.0, 0.0, 0.7454, 0.7758, 0.6376, 0.0, 1.0, 1.0, 0.9216, 0.0, 0.7454, 0.7758, 0.6376, 0.0, 0.1779, 0.1845, 0.1529, 0.0, 1.0, 1.0, 1.0, 0.0, 1.0, 1.0, 1.0, 0.0, 0.7529, 0.7835, 0.6445, 0.0, 1.0, 1.0, 1.0, 0.0, 0.7529, 0.7835, 0.6445, 0.0, 0.7454, 0.7758, 0.6376, 0.0, 1.0, 1.0, 1.0, 0.0, 1.0, 1.0, 1.0, 0.0, 0.7529, 0.7835, 0.6445, 0.0, 1.0, 1.0, 1.0, 0.0, 0.7529, 0.7835, 0.6445, 0.0, 0.7529, 0.7835, 0.6445, 0.0, 1.0, 1.0, 1.0, 0.0, 1.0, 1.0, 1.0, 0.0, 0.7454, 0.7758, 0.6376, 0.0, 1.0, 1.0, 1.0, 0.0, 0.7454, 0.7758, 0.6376, 0.0, 0.7529, 0.7835, 0.6445, 0.0, 1.0, 1.0, 1.0, 0.0, 1.0, 1.0, 0.9216, 0.0, 0.7605, 0.7913, 0.6514, 0.0, 1.0, 1.0, 1.0, 0.0, 0.7605, 0.7913, 0.6514, 0.0, 0.7454, 0.7758, 0.6376, 0.0])
me_cube.materials.append(mat_die)
me_cube.materials.append(mat_eyes)
me_cube.use_remesh_preserve_volume = False
me_cube.use_remesh_preserve_attributes = False
me_cube.use_mirror_vertex_groups = False
me_cube.update()
me_cube_001 = bpy.data.meshes.new('Cube.001')
me_cube_001.from_pydata([(1.0, 1.0, -1.0), (1.0, -1.0, -1.0), (-1.0, -1.0, -1.0), (-1.0, 1.0, -1.0), (1.0, 1.0, 1.0), (1.0, -1.0, 1.0), (-1.0, -1.0, 1.0), (-1.0, 1.0, 1.0)], [], [(4, 0, 3), (4, 3, 7), (2, 6, 7), (2, 7, 3), (1, 5, 2), (5, 6, 2), (0, 4, 1), (4, 5, 1), (4, 7, 5), (7, 6, 5), (0, 1, 2), (0, 2, 3)])
_uv = me_cube_001.uv_layers.new(name='UVTex')
_uv.uv.foreach_set('vector', [0.0, 0.0, 1.0, 0.0, 1.0, 1.0, 0.0, 0.0, 1.0, 1.0, 0.0, 1.0, 0.0, 0.0, 1.0, 0.0, 1.0, 1.0, 0.0, 0.0, 1.0, 1.0, 0.0, 1.0, 0.0, 0.0, 1.0, 0.0, 0.0, 1.0, 1.0, 0.0, 1.0, 1.0, 0.0, 1.0, 0.0, 0.0, 1.0, 0.0, 0.0, 1.0, 1.0, 0.0, 1.0, 1.0, 0.0, 1.0, 0.0, 0.0, 1.0, 0.0, 0.0, 1.0, 1.0, 0.0, 1.0, 1.0, 0.0, 1.0, 0.0, 0.0, 1.0, 0.0, 1.0, 1.0, 0.0, 0.0, 1.0, 1.0, 0.0, 1.0])
me_cube_001.materials.append(mat_material)
me_cube_001.use_remesh_preserve_volume = False
me_cube_001.use_remesh_preserve_attributes = False
me_cube_001.use_mirror_vertex_groups = False
me_cube_001.update()

# ---- objects
ob_window = bpy.data.objects.new('Window', me_window)
ob_lamp = bpy.data.objects.new('Lamp', light_lamp)
ob_planeyz = bpy.data.objects.new('PlaneYZ', me_plane)
ob_planexy = bpy.data.objects.new('PlaneXY', me_plane_003)
ob_planexz = bpy.data.objects.new('PlaneXZ', me_plane_001)
ob_camera = bpy.data.objects.new('Camera', cam_camera)
ob_cube = bpy.data.objects.new('Cube', me_cube)
ob_cube1 = bpy.data.objects.new('Cube1', me_cube_001)

# ---- transforms, parenting, visibility, modifiers, constraints
ob_window.location = (22.66, 22.46, 7.697)
ob_window.scale = (0.05, 4.0, 4.0)
ob_window.lock_rotations_4d = False
ob_window.empty_display_type = 'ARROWS'
ob_window.lineart.crease_threshold = 0.0
_vg = ob_window.vertex_groups.new(name='null')
ob_lamp.location = (39.07, 27.46, 31.21)
ob_lamp.lock_rotations_4d = False
ob_lamp.empty_display_type = 'ARROWS'
ob_lamp.lineart.crease_threshold = 0.0
ob_planeyz.location = (0.0, 20.0, 20.0)
ob_planeyz.rotation_euler = (0.0, 1.571, 0.0)
ob_planeyz.scale = (20.0, 20.0, 20.0)
ob_planeyz.lock_rotations_4d = False
ob_planeyz.empty_display_type = 'ARROWS'
ob_planeyz.lineart.crease_threshold = 0.0
_vg = ob_planeyz.vertex_groups.new(name='null')
ob_planexy.location = (20.0, 20.0, 0.0)
ob_planexy.scale = (20.0, 20.0, 20.0)
ob_planexy.lock_rotations_4d = False
ob_planexy.empty_display_type = 'ARROWS'
ob_planexy.lineart.crease_threshold = 0.0
_vg = ob_planexy.vertex_groups.new(name='null')
ob_planexz.location = (20.0, 0.0, 20.0)
ob_planexz.rotation_euler = (0.0, 1.571, 1.571)
ob_planexz.scale = (20.0, 20.0, 20.0)
ob_planexz.lock_rotations_4d = False
ob_planexz.empty_display_type = 'ARROWS'
ob_planexz.lineart.crease_threshold = 0.0
_vg = ob_planexz.vertex_groups.new(name='null')
ob_camera.location = (50.0, 10.0, 4.0)
ob_camera.rotation_euler = (1.571, 0.0, 1.745)
ob_camera.lock_rotations_4d = False
ob_camera.empty_display_type = 'ARROWS'
ob_camera.lineart.crease_threshold = 0.0
ob_cube.location = (30.45, 10.0, 5.294)
ob_cube.lock_rotations_4d = False
ob_cube.empty_display_type = 'ARROWS'
ob_cube.color = (0.0, 0.0, 0.0, 1.0)
ob_cube.lineart.crease_threshold = 0.0
_vg = ob_cube.vertex_groups.new(name='null')
_m = ob_cube.modifiers.new('Subsurf', 'SUBSURF')
_m.uv_smooth = 'PRESERVE_CORNERS'
_m.levels = 2
_m.render_levels = 3
_m.show_only_control_edges = False
ob_cube1.location = (2.0, 2.0, 2.0)
ob_cube1.scale = (2.0, 2.0, 2.0)
ob_cube1.lock_rotations_4d = False
ob_cube1.empty_display_type = 'ARROWS'
ob_cube1.color = (0.0, 0.0, 0.0, 1.0)
ob_cube1.lineart.crease_threshold = 0.0
_vg = ob_cube1.vertex_groups.new(name='null')

# ---- collection membership
col_collection_1.objects.link(ob_window)
col_collection_1.objects.link(ob_lamp)
col_collection_1.objects.link(ob_planeyz)
col_collection_1.objects.link(ob_planexy)
col_collection_1.objects.link(ob_planexz)
col_collection_1.objects.link(ob_camera)
col_collection_1.objects.link(ob_cube)
col_collection_1.objects.link(ob_cube1)

# ---- scene / render settings (as saved in the file)
scene.camera = ob_camera
scene.frame_start = 1; scene.frame_end = 250; scene.frame_set(1)
scene.render.engine = 'BLENDER_EEVEE_NEXT'
scene.render.image_settings.file_format = 'JPEG'
scene.render.image_settings.color_mode = 'RGB'
scene.render.image_settings.compression = 90
scene.render.resolution_x = 800
scene.render.resolution_y = 600
scene.render.pixel_aspect_x = 100.0
scene.render.pixel_aspect_y = 100.0
scene.render.fps = 25
scene.render.dither_intensity = 0.0
scene.render.use_compositing = False
scene.render.use_sequencer = False
scene.render.bake_margin = 2
scene.render.bake_bias = 0.0
scene.render.use_stamp_time = False
scene.render.use_stamp_date = False
scene.render.use_stamp_frame = False
scene.render.use_stamp_camera = False
scene.render.use_stamp_scene = False
scene.render.use_stamp_filename = False
scene.render.use_stamp_render_time = False
scene.render.stamp_font_size = 0
scene.cycles.use_denoising = False
scene.cycles.samples = 10
scene.cycles.sampling_pattern = 'TABULATED_SOBOL'
scene.cycles.light_sampling_threshold = 0.0
scene.cycles.use_adaptive_sampling = False
scene.cycles.use_light_tree = False
scene.cycles.blur_glossy = 0.0
scene.cycles.volume_bounces = 1
scene.cycles.pixel_filter_type = 'GAUSSIAN'
scene.cycles.sample_clamp_indirect = 0.0
scene.view_settings.view_transform = 'Raw'
bpy.context.view_layer.update()
